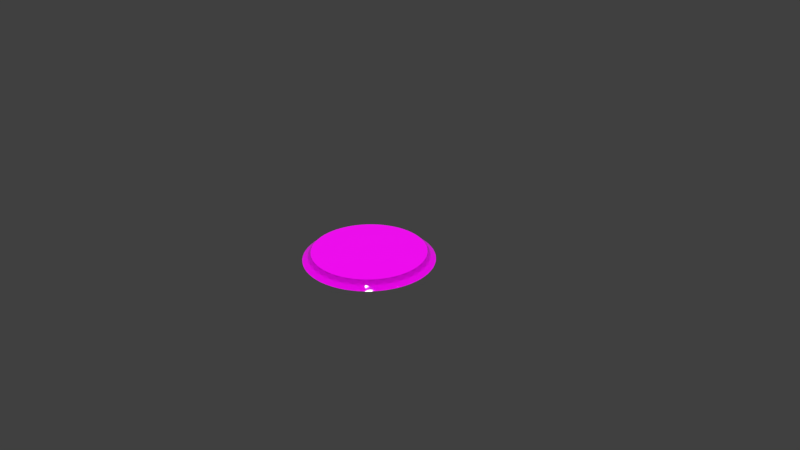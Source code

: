 # Source: pedestal.blend  (saved by Blender 2.79.0; exported with 4.5.12 LTS)
import bpy
from mathutils import Matrix  # noqa: F401  (used for matrix-valued properties, if any)

bpy.ops.wm.read_factory_settings(use_empty=True)
scene = bpy.context.scene
scene.name = 'Scene'

# ---- collections
col_collection_1 = bpy.data.collections.new('Collection 1'); scene.collection.children.link(col_collection_1)

# ---- images (referenced by path relative to the original .blend; pixels are not part of the script)
import os
ASSET_DIR = os.environ.get("B2B_ASSET_DIR", "")  # directory of the original .blend (textures are referenced by path, not embedded)
HERE = os.path.dirname(os.path.abspath(__file__))  # packed textures are extracted next to this script under _unpacked/

def load_image(name, relpath, width, height, colorspace="sRGB"):
    """Load a texture the original file referenced (path relative to the .blend, or extracted next to this script)."""
    p = next((c for c in (os.path.join(HERE, relpath), os.path.join(ASSET_DIR, relpath)) if relpath and os.path.exists(c)), "")
    if p:
        img = bpy.data.images.load(p, check_existing=True)
        img.name = name
    else:  # same state as the original file: an image datablock whose file is absent (Cycles renders it pink)
        img = bpy.data.images.new(name, width, height)
        img.source = "FILE"
        img.filepath = "//" + (relpath or name)
    img.colorspace_settings.name = colorspace
    return img
img_lightmap_002 = load_image('lightmap.002', 'lightmap.png', 1024, 1024, 'sRGB')
img_texture = load_image('texture', 'texture.jpg', 1024, 1024, 'sRGB')

# ---- materials (node trees are filled in below, after node groups)
mat_material_001 = bpy.data.materials.new('Material.001')
mat_material_001.alpha_threshold = 0.0
mat_material_001.roughness = 0.5

# ---- node groups
ng_alphablend_001 = bpy.data.node_groups.new('AlphaBlend.001', 'ShaderNodeTree')
_s = ng_alphablend_001.interface.new_socket(name='Shader', in_out='OUTPUT', socket_type='NodeSocketShader')
_s = ng_alphablend_001.interface.new_socket(name='Shader', in_out='INPUT', socket_type='NodeSocketShader')
_s = ng_alphablend_001.interface.new_socket(name='Alpha', in_out='INPUT', socket_type='NodeSocketFloat')
_s.subtype = 'FACTOR'
_s.default_value = 1.0
_s.min_value = 0.0
_s.max_value = 1.0
_N = ng_alphablend_001.nodes; _L = ng_alphablend_001.links
n0 = _N.new('ShaderNodeBsdfTransparent'); n0.name = 'Transparent BSDF'; n0.location = (-147, -61)
n1 = _N.new('NodeGroupInput'); n1.name = 'Group Input'; n1.location = (-291, 147)
n2 = _N.new('NodeGroupOutput'); n2.name = 'Group Output'; n2.location = (345, -29)
n3 = _N.new('ShaderNodeMixShader'); n3.name = 'Mix Shader'; n3.location = (137, -24)
_L.new(n0.outputs[0], n3.inputs[1])
_L.new(n3.outputs[0], n2.inputs[0])
_L.new(n1.outputs[0], n3.inputs[2])
_L.new(n1.outputs[1], n3.inputs[0])
n2.is_active_output = True
ng_emissive_001 = bpy.data.node_groups.new('Emissive.001', 'ShaderNodeTree')
_s = ng_emissive_001.interface.new_socket(name='Emission', in_out='OUTPUT', socket_type='NodeSocketShader')
_s = ng_emissive_001.interface.new_socket(name='Color', in_out='INPUT', socket_type='NodeSocketColor')
_s.default_value = (0.8, 0.8, 0.8, 1.0)
_s = ng_emissive_001.interface.new_socket(name='Factor', in_out='INPUT', socket_type='NodeSocketColor')
_N = ng_emissive_001.nodes; _L = ng_emissive_001.links
n0 = _N.new('NodeGroupOutput'); n0.name = 'Group Output'; n0.location = (261, -8)
n1 = _N.new('NodeGroupInput'); n1.name = 'Group Input'; n1.location = (-483, 17)
n2 = _N.new('ShaderNodeMix'); n2.name = 'Mix'; n2.location = (-211, 6)
n2.data_type = 'RGBA'
n2.blend_type = 'MULTIPLY'
n2.inputs[0].default_value = 1.0
n3 = _N.new('ShaderNodeEmission'); n3.name = 'Emission'; n3.location = (6, 10)
_L.new(n3.outputs[0], n0.inputs[0])
_L.new(n2.outputs[2], n3.inputs[0])
_L.new(n1.outputs[0], n2.inputs[6])
_L.new(n1.outputs[1], n2.inputs[7])
n0.is_active_output = True
ng_alphamask_001 = bpy.data.node_groups.new('AlphaMask.001', 'ShaderNodeTree')
_s = ng_alphamask_001.interface.new_socket(name='Shader', in_out='OUTPUT', socket_type='NodeSocketShader')
_s = ng_alphamask_001.interface.new_socket(name='Shader', in_out='INPUT', socket_type='NodeSocketShader')
_s = ng_alphamask_001.interface.new_socket(name='Alpha', in_out='INPUT', socket_type='NodeSocketFloat')
_s.default_value = 1.0
_s.min_value = 0.0
_s.max_value = 1.0
_s = ng_alphamask_001.interface.new_socket(name='AlphaCutoff', in_out='INPUT', socket_type='NodeSocketFloat')
_s.default_value = 0.5
_s.min_value = 0.0
_s.max_value = 1.0
_N = ng_alphamask_001.nodes; _L = ng_alphamask_001.links
n0 = _N.new('NodeGroupOutput'); n0.name = 'Group Output'; n0.location = (308, -58)
n1 = _N.new('ShaderNodeMath'); n1.name = 'Math'; n1.location = (-117, 182)
n1.operation = 'LESS_THAN'
n2 = _N.new('ShaderNodeBsdfTransparent'); n2.name = 'Transparent BSDF'; n2.location = (-124, -163)
n3 = _N.new('NodeGroupInput'); n3.name = 'Group Input'; n3.location = (-364, 23)
n4 = _N.new('ShaderNodeMixShader'); n4.name = 'Mix Shader'; n4.location = (105, -44)
_L.new(n2.outputs[0], n4.inputs[2])
_L.new(n3.outputs[0], n4.inputs[1])
_L.new(n3.outputs[1], n1.inputs[0])
_L.new(n3.outputs[2], n1.inputs[1])
_L.new(n4.outputs[0], n0.inputs[0])
_L.new(n1.outputs[0], n4.inputs[0])
n0.is_active_output = True
ng_specular_001 = bpy.data.node_groups.new('Specular.001', 'ShaderNodeTree')
_s = ng_specular_001.interface.new_socket(name='Shader', in_out='OUTPUT', socket_type='NodeSocketShader')
_s = ng_specular_001.interface.new_socket(name='Normal', in_out='INPUT', socket_type='NodeSocketVector')
_s.min_value = -1.0
_s.max_value = 1.0
_s.hide_value = True
_s = ng_specular_001.interface.new_socket(name='Roughness', in_out='INPUT', socket_type='NodeSocketFloat')
_s.min_value = 0.0
_s.max_value = 1.0
_N = ng_specular_001.nodes; _L = ng_specular_001.links
n0 = _N.new('NodeGroupOutput'); n0.name = 'Group Output'; n0.location = (320, 0)
n1 = _N.new('ShaderNodeBsdfAnisotropic'); n1.name = 'Glossy BSDF'; n1.location = (96, 28)
n1.distribution = 'GGX'
n1.inputs[0].default_value = (1.0, 1.0, 1.0, 1.0)
n2 = _N.new('ShaderNodeMath'); n2.name = 'Math'; n2.location = (-112, -91)
n2.operation = 'POWER'
n2.use_clamp = True
n2.inputs[1].default_value = 2.0
n3 = _N.new('NodeGroupInput'); n3.name = 'Group Input'; n3.location = (-656, 59)
n4 = _N.new('ShaderNodeMath'); n4.name = 'Math.001'; n4.location = (0, 0)
n4.operation = 'POWER'
_L.new(n1.outputs[0], n0.inputs[0])
_L.new(n3.outputs[0], n1.inputs[4])
_L.new(n3.outputs[1], n2.inputs[0])
_L.new(n2.outputs[0], n4.inputs[0])
_L.new(n4.outputs[0], n1.inputs[1])
n0.is_active_output = True
ng_lambert_001 = bpy.data.node_groups.new('Lambert.001', 'ShaderNodeTree')
_s = ng_lambert_001.interface.new_socket(name='Shader', in_out='OUTPUT', socket_type='NodeSocketShader')
_s = ng_lambert_001.interface.new_socket(name='Color', in_out='INPUT', socket_type='NodeSocketColor')
_s.default_value = (1.0, 1.0, 1.0, 1.0)
_s = ng_lambert_001.interface.new_socket(name='Normal', in_out='INPUT', socket_type='NodeSocketVector')
_s.default_value = (0.0, 1.0, 0.0)
_s.min_value = -1.0
_s.max_value = 1.0
_s.hide_value = True
_s = ng_lambert_001.interface.new_socket(name='Metallic', in_out='INPUT', socket_type='NodeSocketFloat')
_s.min_value = 0.0
_s.max_value = 1.0
_N = ng_lambert_001.nodes; _L = ng_lambert_001.links
n0 = _N.new('NodeGroupOutput'); n0.name = 'Group Output'; n0.location = (598, 215)
n1 = _N.new('ShaderNodeMix'); n1.name = 'Mix.001'; n1.location = (99, 184)
n1.data_type = 'RGBA'
n1.blend_type = 'MULTIPLY'
n1.inputs[7].default_value = (1.0, 1.0, 1.0, 1.0)
n2 = _N.new('ShaderNodeMath'); n2.name = 'Math'; n2.location = (-165, -52)
n2.operation = 'SUBTRACT'
n2.inputs[0].default_value = 1.0
n3 = _N.new('ShaderNodeBsdfDiffuse'); n3.name = 'Diffuse BSDF.001'; n3.location = (360, 374)
n4 = _N.new('NodeGroupInput'); n4.name = 'Group Input'; n4.location = (-584, 199)
_L.new(n4.outputs[1], n3.inputs[2])
_L.new(n4.outputs[2], n2.inputs[1])
_L.new(n3.outputs[0], n0.inputs[0])
_L.new(n2.outputs[0], n1.inputs[0])
_L.new(n1.outputs[2], n3.inputs[0])
_L.new(n4.outputs[0], n1.inputs[6])
n0.is_active_output = True
ng_fresnel_001 = bpy.data.node_groups.new('Fresnel.001', 'ShaderNodeTree')
_s = ng_fresnel_001.interface.new_socket(name='Fresnel', in_out='OUTPUT', socket_type='NodeSocketFloat')
_s.min_value = 0.0
_s.max_value = 0.0
_s = ng_fresnel_001.interface.new_socket(name='F0', in_out='INPUT', socket_type='NodeSocketFloat')
_s.default_value = 0.04
_s.min_value = 0.0
_s.max_value = 1.0
_N = ng_fresnel_001.nodes; _L = ng_fresnel_001.links
n0 = _N.new('ShaderNodeMath'); n0.name = 'Math.001'; n0.location = (-97, -133)
n0.operation = 'SUBTRACT'
n0.inputs[0].default_value = 1.0
n1 = _N.new('ShaderNodeMath'); n1.name = 'Math.002'; n1.location = (94, -134)
n1.operation = 'POWER'
n1.inputs[1].default_value = 5.0
n2 = _N.new('ShaderNodeMath'); n2.name = 'Math.003'; n2.location = (301, 5)
n2.operation = 'MULTIPLY'
n3 = _N.new('ShaderNodeMath'); n3.name = 'Math.004'; n3.location = (497, 142)
n4 = _N.new('ShaderNodeMath'); n4.name = 'Math'; n4.location = (21, 48)
n4.operation = 'SUBTRACT'
n4.inputs[0].default_value = 1.0
n5 = _N.new('NodeGroupOutput'); n5.name = 'Group Output'; n5.location = (733, 0)
n6 = _N.new('ShaderNodeVectorMath'); n6.name = 'Vector Math'; n6.location = (-286, -138)
n6.operation = 'DOT_PRODUCT'
n7 = _N.new('NodeGroupInput'); n7.name = 'Group Input'; n7.location = (-789, 208)
n8 = _N.new('ShaderNodeNewGeometry'); n8.name = 'Geometry'; n8.location = (-673, -98)
_L.new(n0.outputs[0], n1.inputs[0])
_L.new(n1.outputs[0], n2.inputs[1])
_L.new(n4.outputs[0], n2.inputs[0])
_L.new(n2.outputs[0], n3.inputs[1])
_L.new(n3.outputs[0], n5.inputs[0])
_L.new(n6.outputs[1], n0.inputs[1])
_L.new(n7.outputs[0], n4.inputs[1])
_L.new(n7.outputs[0], n3.inputs[0])
_L.new(n8.outputs[1], n6.inputs[0])
_L.new(n8.outputs[4], n6.inputs[1])
n5.is_active_output = True
ng_occlusion_001 = bpy.data.node_groups.new('Occlusion.001', 'ShaderNodeTree')
_s = ng_occlusion_001.interface.new_socket(name='Shader', in_out='OUTPUT', socket_type='NodeSocketShader')
_s = ng_occlusion_001.interface.new_socket(name='Shader', in_out='INPUT', socket_type='NodeSocketShader')
_s = ng_occlusion_001.interface.new_socket(name='Normal', in_out='INPUT', socket_type='NodeSocketVector')
_s.default_value = (0.0, 1.0, 0.0)
_s.min_value = -1.0
_s.max_value = 1.0
_s.hide_value = True
_s = ng_occlusion_001.interface.new_socket(name='Occlusion', in_out='INPUT', socket_type='NodeSocketFloat')
_s.subtype = 'FACTOR'
_s.default_value = 1.0
_s.min_value = 0.0
_s.max_value = 1.0
_s = ng_occlusion_001.interface.new_socket(name='Strength', in_out='INPUT', socket_type='NodeSocketFloat')
_s.subtype = 'FACTOR'
_s.min_value = 0.0
_s.max_value = 1.0
_N = ng_occlusion_001.nodes; _L = ng_occlusion_001.links
n0 = _N.new('NodeGroupOutput'); n0.name = 'Group Output'; n0.location = (412, -21)
n1 = _N.new('ShaderNodeBsdfDiffuse'); n1.name = 'Diffuse BSDF'; n1.location = (-246, 91)
n1.inputs[0].default_value = (0.0, 0.0, 0.0, 1.0)
n2 = _N.new('ShaderNodeMixShader'); n2.name = 'Mix Shader.001'; n2.location = (-23, 251)
n3 = _N.new('ShaderNodeMixShader'); n3.name = 'Mix Shader'; n3.location = (186, -19)
n4 = _N.new('NodeGroupInput'); n4.name = 'Group Input'; n4.location = (-766, 23)
_L.new(n3.outputs[0], n0.inputs[0])
_L.new(n1.outputs[0], n2.inputs[2])
_L.new(n2.outputs[0], n3.inputs[1])
_L.new(n4.outputs[0], n2.inputs[1])
_L.new(n4.outputs[1], n1.inputs[2])
_L.new(n4.outputs[2], n2.inputs[0])
_L.new(n4.outputs[3], n3.inputs[0])
_L.new(n4.outputs[0], n3.inputs[2])
n0.is_active_output = True
ng_gltf_metallic_roughness = bpy.data.node_groups.new('glTF Metallic Roughness', 'ShaderNodeTree')
_s = ng_gltf_metallic_roughness.interface.new_socket(name='Shader', in_out='OUTPUT', socket_type='NodeSocketShader')
_s = ng_gltf_metallic_roughness.interface.new_socket(name='BaseColor', in_out='INPUT', socket_type='NodeSocketColor')
_s.default_value = (1.0, 1.0, 1.0, 1.0)
_s = ng_gltf_metallic_roughness.interface.new_socket(name='BaseColorFactor', in_out='INPUT', socket_type='NodeSocketColor')
_s.default_value = (1.0, 1.0, 1.0, 1.0)
_s = ng_gltf_metallic_roughness.interface.new_socket(name='MetallicRoughness', in_out='INPUT', socket_type='NodeSocketColor')
_s.default_value = (1.0, 1.0, 1.0, 1.0)
_s = ng_gltf_metallic_roughness.interface.new_socket(name='MetallicFactor', in_out='INPUT', socket_type='NodeSocketFloat')
_s.subtype = 'FACTOR'
_s.default_value = 1.0
_s.min_value = 0.0
_s.max_value = 1.0
_s = ng_gltf_metallic_roughness.interface.new_socket(name='RoughnessFactor', in_out='INPUT', socket_type='NodeSocketFloat')
_s.subtype = 'FACTOR'
_s.default_value = 1.0
_s.min_value = 0.0
_s.max_value = 1.0
_s = ng_gltf_metallic_roughness.interface.new_socket(name='Normal', in_out='INPUT', socket_type='NodeSocketColor')
_s.default_value = (0.5, 0.5, 1.0, 1.0)
_s = ng_gltf_metallic_roughness.interface.new_socket(name='NormalScale', in_out='INPUT', socket_type='NodeSocketFloat')
_s.default_value = 1.0
_s.min_value = -1e+04
_s.max_value = 1e+04
_s = ng_gltf_metallic_roughness.interface.new_socket(name='Occlusion', in_out='INPUT', socket_type='NodeSocketColor')
_s.default_value = (1.0, 1.0, 1.0, 1.0)
_s = ng_gltf_metallic_roughness.interface.new_socket(name='OcclusionStrength', in_out='INPUT', socket_type='NodeSocketFloat')
_s.subtype = 'FACTOR'
_s.default_value = 1.0
_s.min_value = 0.0
_s.max_value = 1.0
_s = ng_gltf_metallic_roughness.interface.new_socket(name='Emissive', in_out='INPUT', socket_type='NodeSocketColor')
_s.default_value = (1.0, 1.0, 1.0, 1.0)
_s = ng_gltf_metallic_roughness.interface.new_socket(name='EmissiveFactor', in_out='INPUT', socket_type='NodeSocketColor')
_s = ng_gltf_metallic_roughness.interface.new_socket(name='Alpha', in_out='INPUT', socket_type='NodeSocketFloat')
_s.subtype = 'FACTOR'
_s.default_value = 1.0
_s.min_value = 0.0
_s.max_value = 1.0
_s = ng_gltf_metallic_roughness.interface.new_socket(name='AlphaCutoff', in_out='INPUT', socket_type='NodeSocketFloat')
_s.default_value = 0.5
_s.min_value = 0.0
_s.max_value = 1.1
_s = ng_gltf_metallic_roughness.interface.new_socket(name='AlphaMode', in_out='INPUT', socket_type='NodeSocketFloat')
_s.subtype = 'FACTOR'
_s.min_value = 0.0
_s.max_value = 1.0
_s = ng_gltf_metallic_roughness.interface.new_socket(name='DoubleSided', in_out='INPUT', socket_type='NodeSocketFloat')
_s.subtype = 'FACTOR'
_s.min_value = 0.0
_s.max_value = 1.0
_s = ng_gltf_metallic_roughness.interface.new_socket(name='Use COLOR_0', in_out='INPUT', socket_type='NodeSocketFloat')
_s.subtype = 'FACTOR'
_s.min_value = 0.0
_s.max_value = 1.0
_s = ng_gltf_metallic_roughness.interface.new_socket(name='COLOR_0', in_out='INPUT', socket_type='NodeSocketColor')
_N = ng_gltf_metallic_roughness.nodes; _L = ng_gltf_metallic_roughness.links
n0 = _N.new('NodeFrame'); n0.name = 'Frame.001'; n0.location = (-1602, -141)
n0.label = 'Final Metallic'
n0.width = 200
n1 = _N.new('NodeFrame'); n1.name = 'Frame.002'; n1.location = (-1608, -457)
n1.label = 'Final Rougness'
n1.width = 200
n2 = _N.new('NodeFrame'); n2.name = 'Frame.005'; n2.location = (-1842, 280)
n2.label = 'Final Normal'
n2.width = 1085
n3 = _N.new('NodeFrame'); n3.name = 'Frame  Lambert Cook Torrance'; n3.location = (-462, 794)
n3.label = 'Frame  Lambert Cook Torrance'
n3.width = 1392
n4 = _N.new('NodeFrame'); n4.name = 'Frame'; n4.location = (-2631, 1036)
n4.label = 'Final Base Color'
n4.width = 1161
n5 = _N.new('ShaderNodeAddShader'); n5.name = 'Add Shader.001'; n5.location = (1127, -151)
n6 = _N.new('ShaderNodeGroup'); n6.name = 'Group.001'; n6.location = (1448, -7)
n6.width = 224
n6.node_tree = ng_alphablend_001
n7 = _N.new('ShaderNodeGroup'); n7.name = 'Group.003'; n7.location = (44, -487)
n7.width = 229
n7.node_tree = ng_emissive_001
n8 = _N.new('ShaderNodeMath'); n8.name = 'Math'; n8.location = (30, -30)
n8.operation = 'MULTIPLY'
n8.use_clamp = True
n9 = _N.new('ShaderNodeGroup'); n9.name = 'Group.002'; n9.location = (1553, -296)
n9.width = 228
n9.node_tree = ng_alphamask_001
n10 = _N.new('ShaderNodeMath'); n10.name = 'Math.002'; n10.location = (1294, -207)
n10.operation = 'GREATER_THAN'
n10.use_clamp = True
n11 = _N.new('ShaderNodeMath'); n11.name = 'Math.001'; n11.location = (30, -30)
n11.operation = 'MULTIPLY'
n11.use_clamp = True
n12 = _N.new('ShaderNodeSeparateColor'); n12.name = 'Separate RGB'; n12.location = (-1989, -150)
n13 = _N.new('ShaderNodeVectorMath'); n13.name = 'Vector Math'; n13.location = (915, -164)
n13.operation = 'NORMALIZE'
n13.inputs[1].default_value = (0.5, 0.5, 0.5)
n14 = _N.new('ShaderNodeCombineXYZ'); n14.name = 'Combine XYZ'; n14.location = (713, -202)
n15 = _N.new('ShaderNodeMath'); n15.name = 'Math.004'; n15.location = (493, -211)
n15.operation = 'MULTIPLY'
n16 = _N.new('ShaderNodeMath'); n16.name = 'Math.003'; n16.location = (494, -30)
n16.operation = 'MULTIPLY'
n17 = _N.new('ShaderNodeSeparateXYZ'); n17.name = 'Separate XYZ'; n17.location = (273, -232)
n18 = _N.new('ShaderNodeNormalMap'); n18.name = 'Normal Map'; n18.location = (30, -202)
n19 = _N.new('ShaderNodeSeparateColor'); n19.name = 'Separate RGB.001'; n19.location = (-2102, -468)
n20 = _N.new('ShaderNodeGroup'); n20.name = 'Group.005'; n20.location = (30, -649)
n20.width = 258
n20.node_tree = ng_specular_001
n21 = _N.new('ShaderNodeGroup'); n21.name = 'Group.007'; n21.location = (31, -483)
n21.width = 260
n21.node_tree = ng_lambert_001
n22 = _N.new('ShaderNodeMath'); n22.name = 'Math.008'; n22.location = (906, -146)
n23 = _N.new('ShaderNodeMixShader'); n23.name = 'Mix Shader'; n23.location = (1222, -395)
n24 = _N.new('ShaderNodeGroup'); n24.name = 'Metal'; n24.location = (31, -350)
n24.label = 'Metal'
n24.width = 264
n24.node_tree = ng_fresnel_001
n25 = _N.new('ShaderNodeGroup'); n25.name = 'Dielectric'; n25.location = (36, -215)
n25.label = 'Dielectric'
n25.width = 257
n25.node_tree = ng_fresnel_001
n25.inputs[0].default_value = 0.04
n26 = _N.new('ShaderNodeMath'); n26.name = 'Math.005'; n26.location = (662, -54)
n26.operation = 'MULTIPLY'
n27 = _N.new('ShaderNodeMath'); n27.name = 'Math.006'; n27.location = (659, -245)
n27.operation = 'MULTIPLY'
n28 = _N.new('ShaderNodeMath'); n28.name = 'Math.007'; n28.location = (370, -30)
n28.operation = 'SUBTRACT'
n28.inputs[0].default_value = 1.0
n29 = _N.new('ShaderNodeGroup'); n29.name = 'Group.004'; n29.location = (570, -596)
n29.width = 228
n29.node_tree = ng_occlusion_001
n30 = _N.new('ShaderNodeMixShader'); n30.name = 'Mix Shader.003'; n30.location = (1897, -139)
n31 = _N.new('NodeGroupOutput'); n31.name = 'Group Output'; n31.location = (2614, -154)
n32 = _N.new('ShaderNodeGroup'); n32.name = 'Group'; n32.location = (2083, -696)
n32.node_tree = ng_alphamask_001
n32.inputs[1].default_value = 0.0
n32.inputs[2].default_value = 0.5
n33 = _N.new('ShaderNodeMixShader'); n33.name = 'Mix Shader.001'; n33.location = (2335, -399)
n34 = _N.new('ShaderNodeMath'); n34.name = 'Math.010'; n34.location = (1867, -486)
n34.operation = 'MAXIMUM'
n34.use_clamp = True
n35 = _N.new('ShaderNodeMath'); n35.name = 'Math.009'; n35.location = (1427, -530)
n35.operation = 'GREATER_THAN'
n35.use_clamp = True
n36 = _N.new('ShaderNodeMath'); n36.name = 'Math.011'; n36.location = (1655, -683)
n36.operation = 'SUBTRACT'
n36.use_clamp = True
n36.inputs[0].default_value = 1.0
n37 = _N.new('ShaderNodeNewGeometry'); n37.name = 'Geometry'; n37.location = (1432, -730)
n38 = _N.new('ShaderNodeRGBToBW'); n38.name = 'RGB to BW'; n38.location = (991, -359)
n38.label = 'TODO: Check if OK.'
n39 = _N.new('ShaderNodeMix'); n39.name = 'Mix'; n39.location = (823, -274)
n39.data_type = 'RGBA'
n39.blend_type = 'MULTIPLY'
n39.clamp_result = True
n39.inputs[0].default_value = 1.0
n40 = _N.new('ShaderNodeRGB'); n40.name = 'RGB'; n40.location = (30, -30)
n40.outputs[0].default_value = (1.0, 1.0, 1.0, 1.0)
n41 = _N.new('ShaderNodeMath'); n41.name = 'Math.013'; n41.location = (179, -369)
n41.operation = 'GREATER_THAN'
n41.use_clamp = True
n41.inputs[1].default_value = 0.4
n42 = _N.new('ShaderNodeMix'); n42.name = 'Mix.001'; n42.location = (597, -309)
n42.data_type = 'RGBA'
n42.blend_type = 'MULTIPLY'
n42.clamp_result = True
n42.inputs[0].default_value = 1.0
n43 = _N.new('NodeGroupInput'); n43.name = 'Group Input'; n43.location = (-2667, -3)
n44 = _N.new('ShaderNodeMix'); n44.name = 'Mix.002'; n44.location = (358, -173)
n44.data_type = 'RGBA'
n44.blend_type = 'MULTIPLY'
n44.clamp_result = True
n8.parent = n0
n11.parent = n1
n13.parent = n2
n14.parent = n2
n15.parent = n2
n16.parent = n2
n17.parent = n2
n18.parent = n2
n20.parent = n3
n21.parent = n3
n22.parent = n3
n23.parent = n3
n24.parent = n3
n25.parent = n3
n26.parent = n3
n27.parent = n3
n28.parent = n3
n29.parent = n3
n38.parent = n4
n39.parent = n4
n40.parent = n4
n41.parent = n4
n42.parent = n4
n44.parent = n4
_L.new(n21.outputs[0], n29.inputs[0])
_L.new(n7.outputs[0], n5.inputs[1])
_L.new(n43.outputs[8], n29.inputs[3])
_L.new(n43.outputs[9], n7.inputs[0])
_L.new(n43.outputs[10], n7.inputs[1])
_L.new(n8.outputs[0], n21.inputs[2])
_L.new(n5.outputs[0], n6.inputs[0])
_L.new(n29.outputs[0], n23.inputs[1])
_L.new(n43.outputs[0], n39.inputs[6])
_L.new(n39.outputs[2], n21.inputs[0])
_L.new(n20.outputs[0], n23.inputs[2])
_L.new(n39.outputs[2], n38.inputs[0])
_L.new(n43.outputs[3], n8.inputs[1])
_L.new(n43.outputs[4], n11.inputs[1])
_L.new(n11.outputs[0], n20.inputs[1])
_L.new(n5.outputs[0], n9.inputs[0])
_L.new(n43.outputs[11], n6.inputs[1])
_L.new(n43.outputs[11], n9.inputs[1])
_L.new(n43.outputs[12], n9.inputs[2])
_L.new(n6.outputs[0], n30.inputs[1])
_L.new(n9.outputs[0], n30.inputs[2])
_L.new(n43.outputs[13], n10.inputs[0])
_L.new(n10.outputs[0], n30.inputs[0])
_L.new(n13.outputs[0], n21.inputs[1])
_L.new(n13.outputs[0], n20.inputs[0])
_L.new(n13.outputs[0], n29.inputs[1])
_L.new(n14.outputs[0], n13.inputs[0])
_L.new(n43.outputs[6], n16.inputs[1])
_L.new(n17.outputs[0], n16.inputs[0])
_L.new(n16.outputs[0], n14.inputs[0])
_L.new(n17.outputs[2], n14.inputs[2])
_L.new(n15.outputs[0], n14.inputs[1])
_L.new(n17.outputs[1], n15.inputs[0])
_L.new(n43.outputs[6], n15.inputs[1])
_L.new(n38.outputs[0], n24.inputs[0])
_L.new(n23.outputs[0], n5.inputs[0])
_L.new(n24.outputs[0], n27.inputs[0])
_L.new(n8.outputs[0], n27.inputs[1])
_L.new(n8.outputs[0], n28.inputs[1])
_L.new(n25.outputs[0], n26.inputs[0])
_L.new(n28.outputs[0], n26.inputs[1])
_L.new(n26.outputs[0], n22.inputs[0])
_L.new(n27.outputs[0], n22.inputs[1])
_L.new(n22.outputs[0], n23.inputs[0])
_L.new(n43.outputs[2], n12.inputs[0])
_L.new(n18.outputs[0], n17.inputs[0])
_L.new(n43.outputs[5], n18.inputs[1])
_L.new(n43.outputs[7], n19.inputs[0])
_L.new(n19.outputs[0], n29.inputs[2])
_L.new(n12.outputs[1], n11.inputs[0])
_L.new(n12.outputs[2], n8.inputs[0])
_L.new(n43.outputs[14], n35.inputs[0])
_L.new(n33.outputs[0], n31.inputs[0])
_L.new(n30.outputs[0], n33.inputs[2])
_L.new(n32.outputs[0], n33.inputs[1])
_L.new(n35.outputs[0], n34.inputs[0])
_L.new(n34.outputs[0], n33.inputs[0])
_L.new(n36.outputs[0], n34.inputs[1])
_L.new(n37.outputs[6], n36.inputs[1])
_L.new(n43.outputs[1], n42.inputs[6])
_L.new(n42.outputs[2], n39.inputs[7])
_L.new(n40.outputs[0], n44.inputs[6])
_L.new(n44.outputs[2], n42.inputs[7])
_L.new(n43.outputs[15], n41.inputs[0])
_L.new(n41.outputs[0], n44.inputs[0])
_L.new(n43.outputs[16], n44.inputs[7])
n31.is_active_output = True

# ---- material node trees
mat_material_001.use_nodes = True; mat_material_001.node_tree.nodes.clear()
_N = mat_material_001.node_tree.nodes; _L = mat_material_001.node_tree.links
n0 = _N.new('ShaderNodeOutputMaterial'); n0.name = 'Material Output'; n0.location = (300, 300)
n1 = _N.new('ShaderNodeTexImage'); n1.name = 'Image Texture.001'; n1.location = (-318, 178)
n1.width = 140
n1.image = img_lightmap_002
n2 = _N.new('ShaderNodeTexImage'); n2.name = 'Image Texture'; n2.location = (-314, 454)
n2.width = 140
n2.image = img_texture
n3 = _N.new('ShaderNodeMix'); n3.name = 'Mix'; n3.location = (-102, 385)
n3.data_type = 'RGBA'
n3.blend_type = 'MULTIPLY'
n3.inputs[0].default_value = 1.0
n4 = _N.new('ShaderNodeEmission'); n4.name = 'Emission'; n4.location = (110, 326)
n5 = _N.new('ShaderNodeGroup'); n5.name = 'Group'; n5.location = (108, 170)
n5.node_tree = ng_gltf_metallic_roughness
n5.inputs[1].default_value = (1.0, 1.0, 1.0, 1.0)
n5.inputs[2].default_value = (0.0, 0.0, 0.0, 1.0)
n5.inputs[3].default_value = 0.0
n5.inputs[4].default_value = 0.4455
n5.inputs[5].default_value = (0.5, 0.5, 1.0, 1.0)
n5.inputs[6].default_value = 1.0
n5.inputs[7].default_value = (1.0, 1.0, 1.0, 1.0)
n5.inputs[8].default_value = 1.0
n5.inputs[9].default_value = (1.0, 1.0, 1.0, 1.0)
n5.inputs[10].default_value = (0.0, 0.0, 0.0, 1.0)
n5.inputs[11].default_value = 1.0
n5.inputs[12].default_value = 0.5
n5.inputs[13].default_value = 0.0
n5.inputs[14].default_value = 0.0
n5.inputs[15].default_value = 0.0
n5.inputs[16].default_value = (0.0, 0.0, 0.0, 1.0)
n6 = _N.new('ShaderNodeTexImage'); n6.name = 'Image Texture.002'; n6.location = (-96, 138)
n6.width = 140
n6.image = img_texture
_L.new(n2.outputs[0], n3.inputs[6])
_L.new(n3.outputs[2], n4.inputs[0])
_L.new(n1.outputs[0], n3.inputs[7])
_L.new(n6.outputs[0], n5.inputs[0])
_L.new(n5.outputs[0], n0.inputs[0])
n0.is_active_output = True

# ---- world
world_world = bpy.data.worlds.new('World'); scene.world = world_world
world_world.color = (0.05088, 0.05088, 0.05088)
world_world.use_sun_shadow = False
world_world.sun_shadow_jitter_overblur = 0.0
world_world.cycles.sampling_method = 'MANUAL'

# ---- cameras
cam_camera = bpy.data.cameras.new('Camera')
cam_camera.clip_end = 100.0
cam_camera.lens = 35.0
cam_camera.sensor_width = 32.0
cam_camera.sensor_height = 18.0
cam_camera.ortho_scale = 7.314
cam_camera.dof.focus_distance = 0.0

# ---- lights
light_lamp = bpy.data.lights.new('Lamp', 'SUN')
light_lamp.transmission_factor = 0.0
light_lamp.cutoff_distance = 30.0
light_lamp.angle = 0.1993
light_lamp.energy = 2.7
light_lamp.shadow_buffer_clip_start = 1.001
light_lamp.shadow_soft_size = 0.1
light_lamp.shadow_cascade_max_distance = 1000.0

# ---- meshes
me_cylinder_001 = bpy.data.meshes.new('Cylinder.001')
me_cylinder_001.from_pydata([(-1.287e-08, 0.8591, -0.05), (-2.847e-08, 0.6839, 0.05), (0.1676, 0.8426, -0.05), (0.1334, 0.6707, 0.05), (0.3288, 0.7937, -0.05), (0.2617, 0.6318, 0.05), (0.4773, 0.7143, -0.05), (0.3799, 0.5686, 0.05), (0.6075, 0.6075, -0.05), (0.4836, 0.4836, 0.05), (0.7143, 0.4773, -0.05), (0.5686, 0.3799, 0.05), (0.7937, 0.3288, -0.05), (0.6318, 0.2617, 0.05), (0.8426, 0.1676, -0.05), (0.6707, 0.1334, 0.05), (0.8591, 2.856e-08, -0.05), (0.6839, 4.276e-08, 0.05), (0.8426, -0.1676, -0.05), (0.6707, -0.1334, 0.05), (0.7937, -0.3288, -0.05), (0.6318, -0.2617, 0.05), (0.7143, -0.4773, -0.05), (0.5686, -0.3799, 0.05), (0.6075, -0.6075, -0.05), (0.4836, -0.4836, 0.05), (0.4773, -0.7143, -0.05), (0.3799, -0.5686, 0.05), (0.3288, -0.7937, -0.05), (0.2617, -0.6318, 0.05), (0.1676, -0.8426, -0.05), (0.1334, -0.6707, 0.05), (-2.928e-07, -0.8591, -0.05), (-2.308e-07, -0.6839, 0.05), (-0.1676, -0.8426, -0.05), (-0.1334, -0.6707, 0.05), (-0.3288, -0.7937, -0.05), (-0.2617, -0.6318, 0.05), (-0.4773, -0.7143, -0.05), (-0.3799, -0.5686, 0.05), (-0.6075, -0.6075, -0.05), (-0.4836, -0.4836, 0.05), (-0.7143, -0.4773, -0.05), (-0.5686, -0.3799, 0.05), (-0.7937, -0.3288, -0.05), (-0.6318, -0.2617, 0.05), (-0.8426, -0.1676, -0.05), (-0.6707, -0.1334, 0.05), (-0.8591, 7.932e-07, -0.05), (-0.6839, 6.566e-07, 0.05), (-0.8426, 0.1676, -0.05), (-0.6707, 0.1334, 0.05), (-0.7937, 0.3288, -0.05), (-0.6318, 0.2617, 0.05), (-0.7143, 0.4773, -0.05), (-0.5686, 0.3799, 0.05), (-0.6075, 0.6075, -0.05), (-0.4836, 0.4836, 0.05), (-0.4773, 0.7143, -0.05), (-0.3799, 0.5686, 0.05), (-0.3288, 0.7937, -0.05), (-0.2617, 0.6318, 0.05), (-0.1676, 0.8426, -0.05), (-0.1334, 0.6707, 0.05), (-4.595e-09, 0.789, -0.005463), (0.1539, 0.7738, -0.005463), (0.3019, 0.7289, -0.005463), (0.4383, 0.656, -0.005463), (0.5579, 0.5579, -0.005463), (0.656, 0.4383, -0.005463), (0.7289, 0.3019, -0.005463), (0.7738, 0.1539, -0.005463), (0.789, 4.66e-08, -0.005463), (0.7738, -0.1539, -0.005463), (0.7289, -0.3019, -0.005463), (0.656, -0.4383, -0.005463), (0.5579, -0.5579, -0.005463), (0.4383, -0.656, -0.005463), (0.3019, -0.7289, -0.005463), (0.1539, -0.7738, -0.005463), (-2.617e-07, -0.789, -0.005463), (-0.1539, -0.7738, -0.005463), (-0.3019, -0.7289, -0.005463), (-0.4383, -0.656, -0.005463), (-0.5579, -0.5579, -0.005463), (-0.656, -0.4383, -0.005463), (-0.7289, -0.3019, -0.005463), (-0.7738, -0.1539, -0.005463), (-0.789, 7.488e-07, -0.005463), (-0.7738, 0.1539, -0.005463), (-0.7289, 0.3019, -0.005463), (-0.656, 0.4383, -0.005463), (-0.5579, 0.5579, -0.005463), (-0.4383, 0.656, -0.005463), (-0.3019, 0.7289, -0.005463), (-0.1539, 0.7738, -0.005463), (0.1463, 0.7356, 0.05), (0.0, 0.75, 0.05), (0.287, 0.6929, 0.05), (0.4167, 0.6236, 0.05), (0.5303, 0.5303, 0.05), (0.6236, 0.4167, 0.05), (0.6929, 0.287, 0.05), (0.7356, 0.1463, 0.05), (0.75, 5.662e-08, 0.05), (0.7356, -0.1463, 0.05), (0.6929, -0.287, 0.05), (0.6236, -0.4167, 0.05), (0.5303, -0.5303, 0.05), (0.4167, -0.6236, 0.05), (0.287, -0.6929, 0.05), (0.1463, -0.7356, 0.05), (-2.444e-07, -0.75, 0.05), (-0.1463, -0.7356, 0.05), (-0.287, -0.6929, 0.05), (-0.4167, -0.6236, 0.05), (-0.5303, -0.5303, 0.05), (-0.6236, -0.4167, 0.05), (-0.6929, -0.287, 0.05), (-0.7356, -0.1463, 0.05), (-0.75, 7.242e-07, 0.05), (-0.7356, 0.1463, 0.05), (-0.6929, 0.287, 0.05), (-0.6236, 0.4167, 0.05), (-0.5303, 0.5303, 0.05), (-0.4167, 0.6236, 0.05), (-0.287, 0.6929, 0.05), (-0.1463, 0.7356, 0.05), (0.08427, 0.8556, -0.05), (0.07357, 0.7469, 0.05), (0.2496, 0.8227, -0.05), (0.2179, 0.7182, 0.05), (0.4053, 0.7582, -0.05), (0.3538, 0.6619, 0.05), (0.5454, 0.6646, -0.05), (0.4761, 0.5802, 0.05), (0.6646, 0.5454, -0.05), (0.5802, 0.4761, 0.05), (0.7582, 0.4053, -0.05), (0.6619, 0.3538, 0.05), (0.8227, 0.2496, -0.05), (0.7182, 0.2179, 0.05), (0.8556, 0.08427, -0.05), (0.7469, 0.07357, 0.05), (0.8556, -0.08427, -0.05), (0.7469, -0.07357, 0.05), (0.8227, -0.2496, -0.05), (0.7182, -0.2179, 0.05), (0.7582, -0.4053, -0.05), (0.6619, -0.3538, 0.05), (0.6646, -0.5454, -0.05), (0.5802, -0.4761, 0.05), (0.5454, -0.6646, -0.05), (0.4761, -0.5802, 0.05), (0.4053, -0.7582, -0.05), (0.3538, -0.6619, 0.05), (0.2496, -0.8227, -0.05), (0.2179, -0.7182, 0.05), (0.08426, -0.8556, -0.05), (0.07357, -0.7469, 0.05), (-0.08427, -0.8556, -0.05), (-0.07357, -0.7469, 0.05), (-0.2496, -0.8227, -0.05), (-0.2179, -0.7182, 0.05), (-0.4053, -0.7582, -0.05), (-0.3538, -0.6619, 0.05), (-0.5454, -0.6646, -0.05), (-0.4761, -0.5802, 0.05), (-0.6646, -0.5454, -0.05), (-0.5802, -0.4761, 0.05), (-0.7582, -0.4053, -0.05), (-0.6619, -0.3538, 0.05), (-0.8227, -0.2496, -0.05), (-0.7182, -0.2179, 0.05), (-0.8556, -0.08426, -0.05), (-0.7469, -0.07357, 0.05), (-0.8556, 0.08427, -0.05), (-0.7469, 0.07357, 0.05), (-0.8227, 0.2496, -0.05), (-0.7182, 0.2179, 0.05), (-0.7582, 0.4053, -0.05), (-0.6619, 0.3538, 0.05), (-0.6646, 0.5454, -0.05), (-0.5802, 0.4761, 0.05), (-0.5454, 0.6646, -0.05), (-0.4761, 0.5802, 0.05), (-0.4053, 0.7582, -0.05), (-0.3538, 0.6619, 0.05), (-0.2496, 0.8227, -0.05), (-0.2179, 0.7182, 0.05), (-0.08426, 0.8556, -0.05), (-0.07357, 0.7469, 0.05), (-0.07739, 0.7857, -0.005463), (-0.2292, 0.7555, -0.005463), (-0.3722, 0.6963, -0.005463), (-0.5009, 0.6103, -0.005463), (-0.6103, 0.5009, -0.005463), (-0.6963, 0.3722, -0.005463), (-0.7555, 0.2292, -0.005463), (-0.7857, 0.07739, -0.005463), (-0.7857, -0.07739, -0.005463), (-0.7555, -0.2292, -0.005463), (-0.6963, -0.3722, -0.005463), (-0.6103, -0.5009, -0.005463), (-0.5009, -0.6103, -0.005463), (-0.3722, -0.6963, -0.005463), (-0.2292, -0.7555, -0.005463), (-0.07739, -0.7857, -0.005463), (0.07739, -0.7857, -0.005463), (0.2292, -0.7555, -0.005463), (0.3722, -0.6963, -0.005463), (0.5009, -0.6103, -0.005463), (0.6103, -0.5009, -0.005463), (0.6963, -0.3722, -0.005463), (0.7555, -0.2292, -0.005463), (0.7857, -0.07739, -0.005463), (0.7857, 0.07739, -0.005463), (0.7555, 0.2292, -0.005463), (0.6963, 0.3722, -0.005463), (0.6103, 0.5009, -0.005463), (0.5009, 0.6103, -0.005463), (0.3722, 0.6963, -0.005463), (0.2292, 0.7555, -0.005463), (0.07739, 0.7857, -0.005463), (0.06708, 0.6811, 0.05), (0.1987, 0.6549, 0.05), (0.3226, 0.6036, 0.05), (0.4342, 0.529, 0.05), (0.529, 0.4342, 0.05), (0.6036, 0.3226, 0.05), (0.6549, 0.1987, 0.05), (0.6811, 0.06708, 0.05), (0.6811, -0.06708, 0.05), (0.6549, -0.1987, 0.05), (0.6036, -0.3226, 0.05), (0.529, -0.4342, 0.05), (0.4342, -0.529, 0.05), (0.3226, -0.6036, 0.05), (0.1987, -0.6549, 0.05), (0.06708, -0.6811, 0.05), (-0.06708, -0.6811, 0.05), (-0.1987, -0.6549, 0.05), (-0.3226, -0.6036, 0.05), (-0.4342, -0.529, 0.05), (-0.529, -0.4342, 0.05), (-0.6036, -0.3226, 0.05), (-0.6549, -0.1987, 0.05), (-0.6811, -0.06708, 0.05), (-0.6811, 0.06708, 0.05), (-0.6549, 0.1987, 0.05), (-0.6036, 0.3226, 0.05), (-0.529, 0.4342, 0.05), (-0.4342, 0.529, 0.05), (-0.3226, 0.6036, 0.05), (-0.1987, 0.6549, 0.05), (-0.06708, 0.6811, 0.05), (-1.786e-09, 0.7638, 0.02129), (0.149, 0.7491, 0.02129), (0.2923, 0.7056, 0.02129), (0.4243, 0.635, 0.02129), (0.5401, 0.5401, 0.02129), (0.635, 0.4243, 0.02129), (0.7056, 0.2923, 0.02129), (0.7491, 0.149, 0.02129), (0.7638, 5.301e-08, 0.02129), (0.7491, -0.149, 0.02129), (0.7056, -0.2923, 0.02129), (0.635, -0.4243, 0.02129), (0.5401, -0.5401, 0.02129), (0.4243, -0.635, 0.02129), (0.2923, -0.7056, 0.02129), (0.149, -0.7491, 0.02129), (-2.506e-07, -0.7638, 0.02129), (-0.149, -0.7491, 0.02129), (-0.2923, -0.7056, 0.02129), (-0.4243, -0.635, 0.02129), (-0.5401, -0.5401, 0.02129), (-0.635, -0.4243, 0.02129), (-0.7056, -0.2923, 0.02129), (-0.7491, -0.149, 0.02129), (-0.7638, 7.328e-07, 0.02129), (-0.7491, 0.149, 0.02129), (-0.7056, 0.2923, 0.02129), (-0.635, 0.4243, 0.02129), (-0.5401, 0.5401, 0.02129), (-0.4243, 0.635, 0.02129), (-0.2923, 0.7056, 0.02129), (-0.149, 0.7491, 0.02129), (-0.07491, 0.7606, 0.02129), (-0.2219, 0.7314, 0.02129), (-0.3603, 0.6741, 0.02129), (-0.4849, 0.5908, 0.02129), (-0.5908, 0.4849, 0.02129), (-0.6741, 0.3603, 0.02129), (-0.7314, 0.2219, 0.02129), (-0.7606, 0.07492, 0.02129), (-0.7606, -0.07491, 0.02129), (-0.7314, -0.2219, 0.02129), (-0.6741, -0.3603, 0.02129), (-0.5908, -0.4849, 0.02129), (-0.4849, -0.5908, 0.02129), (-0.3603, -0.6741, 0.02129), (-0.2219, -0.7314, 0.02129), (-0.07492, -0.7606, 0.02129), (0.07492, -0.7606, 0.02129), (0.2219, -0.7314, 0.02129), (0.3603, -0.6741, 0.02129), (0.4849, -0.5908, 0.02129), (0.5908, -0.4849, 0.02129), (0.6741, -0.3603, 0.02129), (0.7314, -0.2219, 0.02129), (0.7606, -0.07492, 0.02129), (0.7606, 0.07492, 0.02129), (0.7314, 0.2219, 0.02129), (0.6741, 0.3603, 0.02129), (0.5908, 0.4849, 0.02129), (0.4849, 0.5908, 0.02129), (0.3603, 0.6741, 0.02129), (0.2219, 0.7314, 0.02129), (0.07492, 0.7606, 0.02129), (0.1592, 0.8005, -0.02773), (0.3123, 0.754, -0.02773), (0.4534, 0.6786, -0.02773), (0.5771, 0.5771, -0.02773), (0.6786, 0.4534, -0.02773), (0.754, 0.3123, -0.02773), (0.8005, 0.1592, -0.02773), (0.8162, 3.948e-08, -0.02773), (0.8005, -0.1592, -0.02773), (0.754, -0.3123, -0.02773), (0.6786, -0.4534, -0.02773), (0.5771, -0.5771, -0.02773), (0.4534, -0.6786, -0.02773), (0.3123, -0.754, -0.02773), (0.1592, -0.8005, -0.02773), (-2.739e-07, -0.8162, -0.02773), (-0.1592, -0.8005, -0.02773), (-0.3123, -0.754, -0.02773), (-0.4534, -0.6786, -0.02773), (-0.5771, -0.5771, -0.02773), (-0.6786, -0.4534, -0.02773), (-0.7541, -0.3123, -0.02773), (-0.8005, -0.1592, -0.02773), (-0.8162, 7.66e-07, -0.02773), (-0.8005, 0.1592, -0.02773), (-0.754, 0.3123, -0.02773), (-0.6786, 0.4534, -0.02773), (-0.5771, 0.5771, -0.02773), (-0.4534, 0.6786, -0.02773), (-0.3123, 0.7541, -0.02773), (-0.1592, 0.8005, -0.02773), (-7.993e-09, 0.8162, -0.02773), (0.08006, 0.8128, -0.02773), (0.2371, 0.7816, -0.02773), (0.385, 0.7203, -0.02773), (0.5182, 0.6314, -0.02773), (0.6314, 0.5182, -0.02773), (0.7203, 0.385, -0.02773), (0.7816, 0.2371, -0.02773), (0.8128, 0.08006, -0.02773), (0.8128, -0.08006, -0.02773), (0.7816, -0.2371, -0.02773), (0.7203, -0.385, -0.02773), (0.6314, -0.5182, -0.02773), (0.5182, -0.6314, -0.02773), (0.385, -0.7203, -0.02773), (0.2371, -0.7816, -0.02773), (0.08006, -0.8128, -0.02773), (-0.08006, -0.8128, -0.02773), (-0.2371, -0.7816, -0.02773), (-0.385, -0.7203, -0.02773), (-0.5182, -0.6314, -0.02773), (-0.6314, -0.5182, -0.02773), (-0.7203, -0.385, -0.02773), (-0.7816, -0.2371, -0.02773), (-0.8128, -0.08006, -0.02773), (-0.8128, 0.08006, -0.02773), (-0.7816, 0.2371, -0.02773), (-0.7203, 0.385, -0.02773), (-0.6314, 0.5182, -0.02773), (-0.5182, 0.6314, -0.02773), (-0.385, 0.7203, -0.02773), (-0.2371, 0.7816, -0.02773), (-0.08006, 0.8128, -0.02773)], [], [(319, 129, 96, 257), (318, 131, 98, 258), (317, 133, 99, 259), (316, 135, 100, 260), (315, 137, 101, 261), (314, 139, 102, 262), (313, 141, 103, 263), (312, 143, 104, 264), (311, 145, 105, 265), (310, 147, 106, 266), (309, 149, 107, 267), (308, 151, 108, 268), (307, 153, 109, 269), (306, 155, 110, 270), (305, 157, 111, 271), (304, 159, 112, 272), (303, 161, 113, 273), (302, 163, 114, 274), (301, 165, 115, 275), (300, 167, 116, 276), (299, 169, 117, 277), (298, 171, 118, 278), (297, 173, 119, 279), (296, 175, 120, 280), (295, 177, 121, 281), (294, 179, 122, 282), (293, 181, 123, 283), (292, 183, 124, 284), (291, 185, 125, 285), (290, 187, 126, 286), (3, 224, 1, 255, 63, 254, 61, 253, 59, 252, 57, 251, 55, 250, 53, 249, 51, 248, 49, 247, 47, 246, 45, 245, 43, 244, 41, 243, 39, 242, 37, 241, 35, 240, 33, 239, 31, 238, 29, 237, 27, 236, 25, 235, 23, 234, 21, 233, 19, 232, 17, 231, 15, 230, 13, 229, 11, 228, 9, 227, 7, 226, 5, 225), (289, 189, 127, 287), (288, 191, 97, 256), (383, 192, 64, 351), (382, 193, 95, 350), (381, 194, 94, 349), (380, 195, 93, 348), (379, 196, 92, 347), (378, 197, 91, 346), (377, 198, 90, 345), (376, 199, 89, 344), (375, 200, 88, 343), (374, 201, 87, 342), (373, 202, 86, 341), (372, 203, 85, 340), (371, 204, 84, 339), (370, 205, 83, 338), (369, 206, 82, 337), (368, 207, 81, 336), (367, 208, 80, 335), (366, 209, 79, 334), (365, 210, 78, 333), (364, 211, 77, 332), (363, 212, 76, 331), (362, 213, 75, 330), (361, 214, 74, 329), (360, 215, 73, 328), (359, 216, 72, 327), (358, 217, 71, 326), (357, 218, 70, 325), (356, 219, 69, 324), (355, 220, 68, 323), (354, 221, 67, 322), (353, 222, 66, 321), (352, 223, 65, 320), (224, 3, 96, 129), (225, 5, 98, 131), (226, 7, 99, 133), (227, 9, 100, 135), (228, 11, 101, 137), (229, 13, 102, 139), (230, 15, 103, 141), (231, 17, 104, 143), (232, 19, 105, 145), (233, 21, 106, 147), (234, 23, 107, 149), (235, 25, 108, 151), (236, 27, 109, 153), (237, 29, 110, 155), (238, 31, 111, 157), (239, 33, 112, 159), (240, 35, 113, 161), (241, 37, 114, 163), (242, 39, 115, 165), (243, 41, 116, 167), (244, 43, 117, 169), (245, 45, 118, 171), (246, 47, 119, 173), (247, 49, 120, 175), (248, 51, 121, 177), (249, 53, 122, 179), (250, 55, 123, 181), (251, 57, 124, 183), (252, 59, 125, 185), (253, 61, 126, 187), (254, 63, 127, 189), (255, 1, 97, 191), (63, 255, 191, 127), (61, 254, 189, 126), (59, 253, 187, 125), (57, 252, 185, 124), (55, 251, 183, 123), (53, 250, 181, 122), (51, 249, 179, 121), (49, 248, 177, 120), (47, 247, 175, 119), (45, 246, 173, 118), (43, 245, 171, 117), (41, 244, 169, 116), (39, 243, 167, 115), (37, 242, 165, 114), (35, 241, 163, 113), (33, 240, 161, 112), (31, 239, 159, 111), (29, 238, 157, 110), (27, 237, 155, 109), (25, 236, 153, 108), (23, 235, 151, 107), (21, 234, 149, 106), (19, 233, 147, 105), (17, 232, 145, 104), (15, 231, 143, 103), (13, 230, 141, 102), (11, 229, 139, 101), (9, 228, 137, 100), (7, 227, 135, 99), (5, 226, 133, 98), (3, 225, 131, 96), (1, 224, 129, 97), (351, 64, 223, 352), (320, 65, 222, 353), (321, 66, 221, 354), (322, 67, 220, 355), (323, 68, 219, 356), (324, 69, 218, 357), (325, 70, 217, 358), (326, 71, 216, 359), (327, 72, 215, 360), (328, 73, 214, 361), (329, 74, 213, 362), (330, 75, 212, 363), (331, 76, 211, 364), (332, 77, 210, 365), (333, 78, 209, 366), (334, 79, 208, 367), (335, 80, 207, 368), (336, 81, 206, 369), (337, 82, 205, 370), (338, 83, 204, 371), (339, 84, 203, 372), (340, 85, 202, 373), (341, 86, 201, 374), (342, 87, 200, 375), (343, 88, 199, 376), (344, 89, 198, 377), (345, 90, 197, 378), (346, 91, 196, 379), (347, 92, 195, 380), (348, 93, 194, 381), (349, 94, 193, 382), (350, 95, 192, 383), (287, 127, 191, 288), (286, 126, 189, 289), (285, 125, 187, 290), (284, 124, 185, 291), (283, 123, 183, 292), (282, 122, 181, 293), (281, 121, 179, 294), (280, 120, 177, 295), (279, 119, 175, 296), (278, 118, 173, 297), (277, 117, 171, 298), (276, 116, 169, 299), (275, 115, 167, 300), (274, 114, 165, 301), (273, 113, 163, 302), (272, 112, 161, 303), (271, 111, 159, 304), (270, 110, 157, 305), (269, 109, 155, 306), (268, 108, 153, 307), (267, 107, 151, 308), (266, 106, 149, 309), (265, 105, 147, 310), (264, 104, 145, 311), (263, 103, 143, 312), (262, 102, 141, 313), (261, 101, 139, 314), (260, 100, 137, 315), (259, 99, 135, 316), (258, 98, 133, 317), (257, 96, 131, 318), (256, 97, 129, 319), (64, 256, 319, 223), (65, 257, 318, 222), (66, 258, 317, 221), (67, 259, 316, 220), (68, 260, 315, 219), (69, 261, 314, 218), (70, 262, 313, 217), (71, 263, 312, 216), (72, 264, 311, 215), (73, 265, 310, 214), (74, 266, 309, 213), (75, 267, 308, 212), (76, 268, 307, 211), (77, 269, 306, 210), (78, 270, 305, 209), (79, 271, 304, 208), (80, 272, 303, 207), (81, 273, 302, 206), (82, 274, 301, 205), (83, 275, 300, 204), (84, 276, 299, 203), (85, 277, 298, 202), (86, 278, 297, 201), (87, 279, 296, 200), (88, 280, 295, 199), (89, 281, 294, 198), (90, 282, 293, 197), (91, 283, 292, 196), (92, 284, 291, 195), (93, 285, 290, 194), (94, 286, 289, 193), (95, 287, 288, 192), (192, 288, 256, 64), (193, 289, 287, 95), (194, 290, 286, 94), (195, 291, 285, 93), (196, 292, 284, 92), (197, 293, 283, 91), (198, 294, 282, 90), (199, 295, 281, 89), (200, 296, 280, 88), (201, 297, 279, 87), (202, 298, 278, 86), (203, 299, 277, 85), (204, 300, 276, 84), (205, 301, 275, 83), (206, 302, 274, 82), (207, 303, 273, 81), (208, 304, 272, 80), (209, 305, 271, 79), (210, 306, 270, 78), (211, 307, 269, 77), (212, 308, 268, 76), (213, 309, 267, 75), (214, 310, 266, 74), (215, 311, 265, 73), (216, 312, 264, 72), (217, 313, 263, 71), (218, 314, 262, 70), (219, 315, 261, 69), (220, 316, 260, 68), (221, 317, 259, 67), (222, 318, 258, 66), (223, 319, 257, 65), (62, 350, 383, 190), (60, 349, 382, 188), (58, 348, 381, 186), (56, 347, 380, 184), (54, 346, 379, 182), (52, 345, 378, 180), (50, 344, 377, 178), (48, 343, 376, 176), (46, 342, 375, 174), (44, 341, 374, 172), (42, 340, 373, 170), (40, 339, 372, 168), (38, 338, 371, 166), (36, 337, 370, 164), (34, 336, 369, 162), (32, 335, 368, 160), (30, 334, 367, 158), (28, 333, 366, 156), (26, 332, 365, 154), (24, 331, 364, 152), (22, 330, 363, 150), (20, 329, 362, 148), (18, 328, 361, 146), (16, 327, 360, 144), (14, 326, 359, 142), (12, 325, 358, 140), (10, 324, 357, 138), (8, 323, 356, 136), (6, 322, 355, 134), (4, 321, 354, 132), (2, 320, 353, 130), (0, 351, 352, 128), (128, 352, 320, 2), (130, 353, 321, 4), (132, 354, 322, 6), (134, 355, 323, 8), (136, 356, 324, 10), (138, 357, 325, 12), (140, 358, 326, 14), (142, 359, 327, 16), (144, 360, 328, 18), (146, 361, 329, 20), (148, 362, 330, 22), (150, 363, 331, 24), (152, 364, 332, 26), (154, 365, 333, 28), (156, 366, 334, 30), (158, 367, 335, 32), (160, 368, 336, 34), (162, 369, 337, 36), (164, 370, 338, 38), (166, 371, 339, 40), (168, 372, 340, 42), (170, 373, 341, 44), (172, 374, 342, 46), (174, 375, 343, 48), (176, 376, 344, 50), (178, 377, 345, 52), (180, 378, 346, 54), (182, 379, 347, 56), (184, 380, 348, 58), (186, 381, 349, 60), (188, 382, 350, 62), (190, 383, 351, 0)])
_uv = me_cylinder_001.uv_layers.new(name='UVMap')
_uv.uv.foreach_set('vector', [0.3067, 0.7175, 0.2898, 0.707, 0.3131, 0.6707, 0.3307, 0.6801, 0.3485, 0.6393, 0.3302, 0.6313, 0.3473, 0.5918, 0.3664, 0.5984, 0.3776, 0.5549, 0.3581, 0.5498, 0.3688, 0.5078, 0.3888, 0.5114, 0.393, 0.4662, 0.3727, 0.4642, 0.3767, 0.4206, 0.3973, 0.421, 0.3942, 0.3752, 0.3737, 0.3766, 0.3707, 0.3325, 0.3912, 0.3295, 0.3809, 0.2844, 0.3607, 0.289, 0.3506, 0.2455, 0.3706, 0.2393, 0.3532, 0.196, 0.3337, 0.2038, 0.3168, 0.162, 0.3357, 0.1526, 0.3115, 0.1121, 0.2931, 0.1228, 0.2695, 0.08356, 0.2873, 0.07158, 0.1803, 0.8699, 0.1848, 0.8506, 0.2267, 0.8608, 0.2234, 0.8805, 0.2678, 0.8842, 0.2695, 0.8642, 0.3123, 0.8676, 0.3123, 0.8878, 0.3571, 0.8843, 0.3555, 0.8642, 0.3987, 0.8607, 0.4019, 0.8808, 0.446, 0.8701, 0.4413, 0.8503, 0.4838, 0.8399, 0.4901, 0.8594, 0.5324, 0.8417, 0.5245, 0.8227, 0.5652, 0.8056, 0.5747, 0.824, 0.614, 0.7997, 0.6031, 0.782, 0.641, 0.7584, 0.6533, 0.7753, 0.6887, 0.7447, 0.675, 0.7288, 0.7089, 0.6992, 0.724, 0.7142, 0.7545, 0.6781, 0.7384, 0.6642, 0.7678, 0.6291, 0.785, 0.642, 0.09413, 0.7129, 0.0773, 0.7023, 0.1006, 0.666, 0.1181, 0.6755, 0.136, 0.6346, 0.1177, 0.6266, 0.1348, 0.5872, 0.1538, 0.5938, 0.1651, 0.5503, 0.1455, 0.5452, 0.1562, 0.5032, 0.1763, 0.5067, 0.1805, 0.4615, 0.1602, 0.4596, 0.1642, 0.416, 0.1847, 0.4163, 0.1817, 0.3706, 0.1612, 0.3719, 0.1582, 0.3278, 0.1787, 0.3249, 0.1684, 0.2798, 0.1481, 0.2844, 0.1381, 0.2409, 0.1581, 0.2347, 0.1406, 0.1913, 0.1212, 0.1991, 0.1042, 0.1574, 0.1232, 0.148, 0.09899, 0.1075, 0.08059, 0.1181, 0.05697, 0.07891, 0.07477, 0.06693, 0.5306, 0.07344, 0.5504, 0.07125, 0.5546, 0.1142, 0.535, 0.1177, 0.5464, 0.1608, 0.5657, 0.1557, 0.5768, 0.1972, 0.5578, 0.2038, 0.576, 0.2449, 0.5945, 0.2368, 0.6122, 0.2764, 0.5943, 0.286, 0.619, 0.3241, 0.6361, 0.313, 0.6601, 0.3496, 0.6438, 0.3621, 0.6746, 0.3961, 0.6898, 0.3823, 0.7196, 0.415, 0.7053, 0.43, 0.7414, 0.459, 0.7544, 0.4428, 0.7893, 0.4707, 0.7775, 0.4879, 0.717, 0.1131, 0.7239, 0.1023, 0.7307, 0.09158, 0.7393, 0.08244, 0.748, 0.0733, 0.7582, 0.06611, 0.7684, 0.05893, 0.7797, 0.05398, 0.791, 0.04904, 0.803, 0.04651, 0.8151, 0.04399, 0.8273, 0.04399, 0.8396, 0.04399, 0.8516, 0.04651, 0.8636, 0.04904, 0.8749, 0.05398, 0.8863, 0.05893, 0.8965, 0.06611, 0.9066, 0.0733, 0.9153, 0.08244, 0.924, 0.09158, 0.9308, 0.1023, 0.9376, 0.1131, 0.9423, 0.125, 0.947, 0.137, 0.9494, 0.1497, 0.9518, 0.1623, 0.9518, 0.1753, 0.9518, 0.1882, 0.9494, 0.2009, 0.947, 0.2136, 0.9423, 0.2255, 0.9376, 0.2375, 0.9308, 0.2482, 0.924, 0.259, 0.9153, 0.2681, 0.9066, 0.2772, 0.8965, 0.2844, 0.8863, 0.2916, 0.8749, 0.2966, 0.8636, 0.3015, 0.8516, 0.304, 0.8396, 0.3065, 0.8273, 0.3065, 0.8151, 0.3065, 0.803, 0.304, 0.791, 0.3015, 0.7797, 0.2966, 0.7684, 0.2916, 0.7582, 0.2844, 0.748, 0.2772, 0.7393, 0.2681, 0.7307, 0.259, 0.7238, 0.2482, 0.717, 0.2375, 0.7124, 0.2255, 0.7077, 0.2136, 0.7053, 0.2009, 0.7029, 0.1882, 0.7029, 0.1753, 0.7029, 0.1623, 0.7053, 0.1497, 0.7077, 0.137, 0.7124, 0.125, 0.8181, 0.5111, 0.8285, 0.4928, 0.8677, 0.515, 0.8587, 0.5342, 0.9028, 0.5509, 0.9106, 0.5311, 0.9535, 0.5472, 0.947, 0.5676, 0.8859, 0.5949, 0.895, 0.5707, 0.9405, 0.5881, 0.9332, 0.6129, 0.7949, 0.5516, 0.8076, 0.5293, 0.8496, 0.5533, 0.8386, 0.5768, 0.7124, 0.4951, 0.7284, 0.4752, 0.7657, 0.5052, 0.7512, 0.5265, 0.6405, 0.4268, 0.6593, 0.4099, 0.6911, 0.4451, 0.6736, 0.4636, 0.5809, 0.3488, 0.6019, 0.3352, 0.6275, 0.3746, 0.6075, 0.39, 0.5348, 0.2632, 0.5576, 0.2531, 0.5764, 0.2957, 0.5544, 0.3076, 0.5032, 0.1721, 0.5271, 0.1658, 0.5387, 0.2105, 0.5153, 0.2187, 0.4864, 0.07798, 0.5109, 0.07563, 0.5154, 0.1212, 0.4911, 0.1256, 0.1395, 0.08353, 0.1174, 0.09679, 0.09257, 0.05496, 0.1137, 0.03996, 0.184, 0.1739, 0.1601, 0.1835, 0.1422, 0.1386, 0.1654, 0.1271, 0.2136, 0.2695, 0.1886, 0.2752, 0.1781, 0.2284, 0.2027, 0.2208, 0.2275, 0.3676, 0.2022, 0.3693, 0.1992, 0.3219, 0.2245, 0.3183, 0.2257, 0.4658, 0.2008, 0.4634, 0.2053, 0.4166, 0.2305, 0.417, 0.2087, 0.5615, 0.1846, 0.5553, 0.1963, 0.5102, 0.221, 0.5146, 0.1769, 0.6525, 0.1543, 0.6426, 0.1729, 0.6004, 0.1963, 0.6085, 0.1316, 0.7367, 0.111, 0.7234, 0.1357, 0.6849, 0.1575, 0.6966, 0.7903, 0.7087, 0.7705, 0.692, 0.8021, 0.655, 0.8231, 0.6701, 0.7192, 0.7801, 0.7024, 0.7606, 0.739, 0.7291, 0.7575, 0.7473, 0.6384, 0.8391, 0.6249, 0.8173, 0.6657, 0.7922, 0.6809, 0.8129, 0.5501, 0.8841, 0.5403, 0.8607, 0.5842, 0.8425, 0.5958, 0.8652, 0.4566, 0.9143, 0.4508, 0.8899, 0.4965, 0.8789, 0.5043, 0.903, 0.3605, 0.9292, 0.3586, 0.9044, 0.4051, 0.9009, 0.409, 0.9256, 0.2642, 0.9287, 0.2662, 0.9041, 0.3122, 0.908, 0.3121, 0.9328, 0.1698, 0.9131, 0.1757, 0.8893, 0.2202, 0.9002, 0.2162, 0.9246, 0.3521, 0.08818, 0.3299, 0.1014, 0.3051, 0.05961, 0.3262, 0.04462, 0.3966, 0.1786, 0.3727, 0.1882, 0.3547, 0.1433, 0.378, 0.1318, 0.4261, 0.2742, 0.4012, 0.2798, 0.3906, 0.2331, 0.4152, 0.2254, 0.44, 0.3723, 0.4148, 0.3739, 0.4118, 0.3266, 0.437, 0.3229, 0.4383, 0.4705, 0.4133, 0.4681, 0.4178, 0.4213, 0.4431, 0.4217, 0.4212, 0.5662, 0.3971, 0.56, 0.4089, 0.5149, 0.4335, 0.5192, 0.3895, 0.6572, 0.3668, 0.6473, 0.3854, 0.605, 0.4089, 0.6132, 0.3441, 0.7414, 0.3235, 0.7281, 0.3482, 0.6895, 0.37, 0.7012, 0.2574, 0.6857, 0.2788, 0.6525, 0.3131, 0.6707, 0.2898, 0.707, 0.2945, 0.6159, 0.3102, 0.5793, 0.3473, 0.5918, 0.3302, 0.6313, 0.3199, 0.5403, 0.3297, 0.5013, 0.3688, 0.5078, 0.3581, 0.5498, 0.3332, 0.4608, 0.3367, 0.4203, 0.3767, 0.4206, 0.3727, 0.4642, 0.3337, 0.3794, 0.3308, 0.3386, 0.3707, 0.3325, 0.3737, 0.3766, 0.3213, 0.2983, 0.3118, 0.258, 0.3506, 0.2455, 0.3607, 0.289, 0.2959, 0.2193, 0.28, 0.1806, 0.3168, 0.162, 0.3337, 0.2038, 0.258, 0.1447, 0.236, 0.1087, 0.2695, 0.08356, 0.2931, 0.1228, 0.1943, 0.813, 0.2327, 0.8225, 0.2267, 0.8608, 0.1848, 0.8506, 0.2724, 0.8255, 0.3121, 0.8284, 0.3123, 0.8676, 0.2695, 0.8642, 0.3522, 0.825, 0.3923, 0.8216, 0.3987, 0.8607, 0.3555, 0.8642, 0.4317, 0.8117, 0.4711, 0.8019, 0.4838, 0.8399, 0.4413, 0.8503, 0.5088, 0.7858, 0.5465, 0.7698, 0.5652, 0.8056, 0.5245, 0.8227, 0.5816, 0.7477, 0.6166, 0.7257, 0.641, 0.7584, 0.6031, 0.782, 0.648, 0.6981, 0.6794, 0.6705, 0.7089, 0.6992, 0.675, 0.7288, 0.7063, 0.638, 0.7332, 0.6055, 0.7678, 0.6291, 0.7384, 0.6642, 0.04485, 0.6811, 0.06628, 0.6478, 0.1006, 0.666, 0.0773, 0.7023, 0.08195, 0.6112, 0.09763, 0.5746, 0.1348, 0.5872, 0.1177, 0.6266, 0.1074, 0.5356, 0.1172, 0.4966, 0.1562, 0.5032, 0.1455, 0.5452, 0.1207, 0.4561, 0.1242, 0.4157, 0.1642, 0.416, 0.1602, 0.4596, 0.1212, 0.3748, 0.1182, 0.3339, 0.1582, 0.3278, 0.1612, 0.3719, 0.1087, 0.2936, 0.09924, 0.2533, 0.1381, 0.2409, 0.1481, 0.2844, 0.08336, 0.2147, 0.06747, 0.176, 0.1042, 0.1574, 0.1212, 0.1991, 0.04545, 0.14, 0.02342, 0.1041, 0.05697, 0.07891, 0.08059, 0.1181, 0.589, 0.06774, 0.5928, 0.1071, 0.5546, 0.1142, 0.5504, 0.07125, 0.6033, 0.1455, 0.6137, 0.1839, 0.5768, 0.1972, 0.5657, 0.1557, 0.6303, 0.2206, 0.6469, 0.2572, 0.6122, 0.2764, 0.5945, 0.2368, 0.6693, 0.2911, 0.6917, 0.325, 0.6601, 0.3496, 0.6361, 0.313, 0.7194, 0.3552, 0.7471, 0.3854, 0.7196, 0.415, 0.6898, 0.3823, 0.7796, 0.4111, 0.812, 0.4368, 0.7893, 0.4707, 0.7544, 0.4428, 0.8485, 0.4572, 0.885, 0.4776, 0.8677, 0.515, 0.8285, 0.4928, 0.9246, 0.4921, 0.9642, 0.5067, 0.9535, 0.5472, 0.9106, 0.5311, 0.885, 0.4776, 0.9246, 0.4921, 0.9106, 0.5311, 0.8677, 0.515, 0.812, 0.4368, 0.8485, 0.4572, 0.8285, 0.4928, 0.7893, 0.4707, 0.7471, 0.3854, 0.7796, 0.4111, 0.7544, 0.4428, 0.7196, 0.415, 0.6917, 0.325, 0.7194, 0.3552, 0.6898, 0.3823, 0.6601, 0.3496, 0.6469, 0.2572, 0.6693, 0.2911, 0.6361, 0.313, 0.6122, 0.2764, 0.6137, 0.1839, 0.6303, 0.2206, 0.5945, 0.2368, 0.5768, 0.1972, 0.5928, 0.1071, 0.6033, 0.1455, 0.5657, 0.1557, 0.5546, 0.1142, 0.5851, 0.02836, 0.589, 0.06774, 0.5504, 0.07125, 0.5461, 0.02835, 0.06747, 0.176, 0.04545, 0.14, 0.08059, 0.1181, 0.1042, 0.1574, 0.09924, 0.2533, 0.08336, 0.2147, 0.1212, 0.1991, 0.1381, 0.2409, 0.1182, 0.3339, 0.1087, 0.2936, 0.1481, 0.2844, 0.1582, 0.3278, 0.1242, 0.4157, 0.1212, 0.3748, 0.1612, 0.3719, 0.1642, 0.416, 0.1172, 0.4966, 0.1207, 0.4561, 0.1602, 0.4596, 0.1562, 0.5032, 0.09763, 0.5746, 0.1074, 0.5356, 0.1455, 0.5452, 0.1348, 0.5872, 0.06628, 0.6478, 0.08195, 0.6112, 0.1177, 0.6266, 0.1006, 0.666, 0.02342, 0.7143, 0.04485, 0.6811, 0.0773, 0.7023, 0.05401, 0.7386, 0.6794, 0.6705, 0.7063, 0.638, 0.7384, 0.6642, 0.7089, 0.6992, 0.6166, 0.7257, 0.648, 0.6981, 0.675, 0.7288, 0.641, 0.7584, 0.5465, 0.7698, 0.5816, 0.7477, 0.6031, 0.782, 0.5652, 0.8056, 0.4711, 0.8019, 0.5088, 0.7858, 0.5245, 0.8227, 0.4838, 0.8399, 0.3923, 0.8216, 0.4317, 0.8117, 0.4413, 0.8503, 0.3987, 0.8607, 0.3121, 0.8284, 0.3522, 0.825, 0.3555, 0.8642, 0.3123, 0.8676, 0.2327, 0.8225, 0.2724, 0.8255, 0.2695, 0.8642, 0.2267, 0.8608, 0.1559, 0.8035, 0.1943, 0.813, 0.1848, 0.8506, 0.1429, 0.8404, 0.28, 0.1806, 0.258, 0.1447, 0.2931, 0.1228, 0.3168, 0.162, 0.3118, 0.258, 0.2959, 0.2193, 0.3337, 0.2038, 0.3506, 0.2455, 0.3308, 0.3386, 0.3213, 0.2983, 0.3607, 0.289, 0.3707, 0.3325, 0.3367, 0.4203, 0.3337, 0.3794, 0.3737, 0.3766, 0.3767, 0.4206, 0.3297, 0.5013, 0.3332, 0.4608, 0.3727, 0.4642, 0.3688, 0.5078, 0.3102, 0.5793, 0.3199, 0.5403, 0.3581, 0.5498, 0.3473, 0.5918, 0.2788, 0.6525, 0.2945, 0.6159, 0.3302, 0.6313, 0.3131, 0.6707, 0.236, 0.719, 0.2574, 0.6857, 0.2898, 0.707, 0.2666, 0.7433, 0.3182, 0.7816, 0.2988, 0.7666, 0.3235, 0.7281, 0.3441, 0.7414, 0.37, 0.7012, 0.3482, 0.6895, 0.3668, 0.6473, 0.3895, 0.6572, 0.4089, 0.6132, 0.3854, 0.605, 0.3971, 0.56, 0.4212, 0.5662, 0.4335, 0.5192, 0.4089, 0.5149, 0.4133, 0.4681, 0.4383, 0.4705, 0.4431, 0.4217, 0.4178, 0.4213, 0.4148, 0.3739, 0.44, 0.3723, 0.437, 0.3229, 0.4118, 0.3266, 0.4012, 0.2798, 0.4261, 0.2742, 0.4152, 0.2254, 0.3906, 0.2331, 0.3727, 0.1882, 0.3966, 0.1786, 0.378, 0.1318, 0.3547, 0.1433, 0.3299, 0.1014, 0.3521, 0.08818, 0.1234, 0.9017, 0.1313, 0.8784, 0.1757, 0.8893, 0.1698, 0.9131, 0.2162, 0.9246, 0.2202, 0.9002, 0.2662, 0.9041, 0.2642, 0.9287, 0.3121, 0.9328, 0.3122, 0.908, 0.3586, 0.9044, 0.3605, 0.9292, 0.409, 0.9256, 0.4051, 0.9009, 0.4508, 0.8899, 0.4566, 0.9143, 0.5043, 0.903, 0.4965, 0.8789, 0.5403, 0.8607, 0.5501, 0.8841, 0.5958, 0.8652, 0.5842, 0.8425, 0.6249, 0.8173, 0.6384, 0.8391, 0.6809, 0.8129, 0.6657, 0.7922, 0.7024, 0.7606, 0.7192, 0.7801, 0.7575, 0.7473, 0.739, 0.7291, 0.7705, 0.692, 0.7903, 0.7087, 0.1057, 0.7769, 0.08622, 0.7619, 0.111, 0.7234, 0.1316, 0.7367, 0.1575, 0.6966, 0.1357, 0.6849, 0.1543, 0.6426, 0.1769, 0.6525, 0.1963, 0.6085, 0.1729, 0.6004, 0.1846, 0.5553, 0.2087, 0.5615, 0.221, 0.5146, 0.1963, 0.5102, 0.2008, 0.4634, 0.2257, 0.4658, 0.2305, 0.417, 0.2053, 0.4166, 0.2022, 0.3693, 0.2275, 0.3676, 0.2245, 0.3183, 0.1992, 0.3219, 0.1886, 0.2752, 0.2136, 0.2695, 0.2027, 0.2208, 0.1781, 0.2284, 0.1601, 0.1835, 0.184, 0.1739, 0.1654, 0.1271, 0.1422, 0.1386, 0.1174, 0.09679, 0.1395, 0.08353, 0.4817, 0.0304, 0.5063, 0.03007, 0.5109, 0.07563, 0.4864, 0.07798, 0.4911, 0.1256, 0.5154, 0.1212, 0.5271, 0.1658, 0.5032, 0.1721, 0.5153, 0.2187, 0.5387, 0.2105, 0.5576, 0.2531, 0.5348, 0.2632, 0.5544, 0.3076, 0.5764, 0.2957, 0.6019, 0.3352, 0.5809, 0.3488, 0.6075, 0.39, 0.6275, 0.3746, 0.6593, 0.4099, 0.6405, 0.4268, 0.6736, 0.4636, 0.6911, 0.4451, 0.7284, 0.4752, 0.7124, 0.4951, 0.7512, 0.5265, 0.7657, 0.5052, 0.8076, 0.5293, 0.7949, 0.5516, 0.8386, 0.5768, 0.8496, 0.5533, 0.895, 0.5707, 0.8859, 0.5949, 0.8587, 0.5342, 0.8677, 0.515, 0.9106, 0.5311, 0.9028, 0.5509, 0.7775, 0.4879, 0.7893, 0.4707, 0.8285, 0.4928, 0.8181, 0.5111, 0.7053, 0.43, 0.7196, 0.415, 0.7544, 0.4428, 0.7414, 0.459, 0.6438, 0.3621, 0.6601, 0.3496, 0.6898, 0.3823, 0.6746, 0.3961, 0.5943, 0.286, 0.6122, 0.2764, 0.6361, 0.313, 0.619, 0.3241, 0.5578, 0.2038, 0.5768, 0.1972, 0.5945, 0.2368, 0.576, 0.2449, 0.535, 0.1177, 0.5546, 0.1142, 0.5657, 0.1557, 0.5464, 0.1608, 0.5262, 0.02921, 0.5461, 0.02835, 0.5504, 0.07125, 0.5306, 0.07344, 0.1232, 0.148, 0.1042, 0.1574, 0.08059, 0.1181, 0.09899, 0.1075, 0.1581, 0.2347, 0.1381, 0.2409, 0.1212, 0.1991, 0.1406, 0.1913, 0.1787, 0.3249, 0.1582, 0.3278, 0.1481, 0.2844, 0.1684, 0.2798, 0.1847, 0.4163, 0.1642, 0.416, 0.1612, 0.3719, 0.1817, 0.3706, 0.1763, 0.5067, 0.1562, 0.5032, 0.1602, 0.4596, 0.1805, 0.4615, 0.1538, 0.5938, 0.1348, 0.5872, 0.1455, 0.5452, 0.1651, 0.5503, 0.1181, 0.6755, 0.1006, 0.666, 0.1177, 0.6266, 0.136, 0.6346, 0.07012, 0.7503, 0.05401, 0.7386, 0.0773, 0.7023, 0.09413, 0.7129, 0.724, 0.7142, 0.7089, 0.6992, 0.7384, 0.6642, 0.7545, 0.6781, 0.6533, 0.7753, 0.641, 0.7584, 0.675, 0.7288, 0.6887, 0.7447, 0.5747, 0.824, 0.5652, 0.8056, 0.6031, 0.782, 0.614, 0.7997, 0.4901, 0.8594, 0.4838, 0.8399, 0.5245, 0.8227, 0.5324, 0.8417, 0.4019, 0.8808, 0.3987, 0.8607, 0.4413, 0.8503, 0.446, 0.8701, 0.3123, 0.8878, 0.3123, 0.8676, 0.3555, 0.8642, 0.3571, 0.8843, 0.2234, 0.8805, 0.2267, 0.8608, 0.2695, 0.8642, 0.2678, 0.8842, 0.1371, 0.8594, 0.1429, 0.8404, 0.1848, 0.8506, 0.1803, 0.8699, 0.3357, 0.1526, 0.3168, 0.162, 0.2931, 0.1228, 0.3115, 0.1121, 0.3706, 0.2393, 0.3506, 0.2455, 0.3337, 0.2038, 0.3532, 0.196, 0.3912, 0.3295, 0.3707, 0.3325, 0.3607, 0.289, 0.3809, 0.2844, 0.3973, 0.421, 0.3767, 0.4206, 0.3737, 0.3766, 0.3942, 0.3752, 0.3888, 0.5114, 0.3688, 0.5078, 0.3727, 0.4642, 0.393, 0.4662, 0.3664, 0.5984, 0.3473, 0.5918, 0.3581, 0.5498, 0.3776, 0.5549, 0.3307, 0.6801, 0.3131, 0.6707, 0.3302, 0.6313, 0.3485, 0.6393, 0.2827, 0.7549, 0.2666, 0.7433, 0.2898, 0.707, 0.3067, 0.7175, 0.2988, 0.7666, 0.2827, 0.7549, 0.3067, 0.7175, 0.3235, 0.7281, 0.3482, 0.6895, 0.3307, 0.6801, 0.3485, 0.6393, 0.3668, 0.6473, 0.3854, 0.605, 0.3664, 0.5984, 0.3776, 0.5549, 0.3971, 0.56, 0.4089, 0.5149, 0.3888, 0.5114, 0.393, 0.4662, 0.4133, 0.4681, 0.4178, 0.4213, 0.3973, 0.421, 0.3942, 0.3752, 0.4148, 0.3739, 0.4118, 0.3266, 0.3912, 0.3295, 0.3809, 0.2844, 0.4012, 0.2798, 0.3906, 0.2331, 0.3706, 0.2393, 0.3532, 0.196, 0.3727, 0.1882, 0.3547, 0.1433, 0.3357, 0.1526, 0.3115, 0.1121, 0.3299, 0.1014, 0.1313, 0.8784, 0.1371, 0.8594, 0.1803, 0.8699, 0.1757, 0.8893, 0.2202, 0.9002, 0.2234, 0.8805, 0.2678, 0.8842, 0.2662, 0.9041, 0.3122, 0.908, 0.3123, 0.8878, 0.3571, 0.8843, 0.3586, 0.9044, 0.4051, 0.9009, 0.4019, 0.8808, 0.446, 0.8701, 0.4508, 0.8899, 0.4965, 0.8789, 0.4901, 0.8594, 0.5324, 0.8417, 0.5403, 0.8607, 0.5842, 0.8425, 0.5747, 0.824, 0.614, 0.7997, 0.6249, 0.8173, 0.6657, 0.7922, 0.6533, 0.7753, 0.6887, 0.7447, 0.7024, 0.7606, 0.739, 0.7291, 0.724, 0.7142, 0.7545, 0.6781, 0.7705, 0.692, 0.08622, 0.7619, 0.07012, 0.7503, 0.09413, 0.7129, 0.111, 0.7234, 0.1357, 0.6849, 0.1181, 0.6755, 0.136, 0.6346, 0.1543, 0.6426, 0.1729, 0.6004, 0.1538, 0.5938, 0.1651, 0.5503, 0.1846, 0.5553, 0.1963, 0.5102, 0.1763, 0.5067, 0.1805, 0.4615, 0.2008, 0.4634, 0.2053, 0.4166, 0.1847, 0.4163, 0.1817, 0.3706, 0.2022, 0.3693, 0.1992, 0.3219, 0.1787, 0.3249, 0.1684, 0.2798, 0.1886, 0.2752, 0.1781, 0.2284, 0.1581, 0.2347, 0.1406, 0.1913, 0.1601, 0.1835, 0.1422, 0.1386, 0.1232, 0.148, 0.09899, 0.1075, 0.1174, 0.09679, 0.5063, 0.03007, 0.5262, 0.02921, 0.5306, 0.07344, 0.5109, 0.07563, 0.5154, 0.1212, 0.535, 0.1177, 0.5464, 0.1608, 0.5271, 0.1658, 0.5387, 0.2105, 0.5578, 0.2038, 0.576, 0.2449, 0.5576, 0.2531, 0.5764, 0.2957, 0.5943, 0.286, 0.619, 0.3241, 0.6019, 0.3352, 0.6275, 0.3746, 0.6438, 0.3621, 0.6746, 0.3961, 0.6593, 0.4099, 0.6911, 0.4451, 0.7053, 0.43, 0.7414, 0.459, 0.7284, 0.4752, 0.7657, 0.5052, 0.7775, 0.4879, 0.8181, 0.5111, 0.8076, 0.5293, 0.8496, 0.5533, 0.8587, 0.5342, 0.9028, 0.5509, 0.895, 0.5707, 0.895, 0.5707, 0.9028, 0.5509, 0.947, 0.5676, 0.9405, 0.5881, 0.8076, 0.5293, 0.8181, 0.5111, 0.8587, 0.5342, 0.8496, 0.5533, 0.7284, 0.4752, 0.7414, 0.459, 0.7775, 0.4879, 0.7657, 0.5052, 0.6593, 0.4099, 0.6746, 0.3961, 0.7053, 0.43, 0.6911, 0.4451, 0.6019, 0.3352, 0.619, 0.3241, 0.6438, 0.3621, 0.6275, 0.3746, 0.5576, 0.2531, 0.576, 0.2449, 0.5943, 0.286, 0.5764, 0.2957, 0.5271, 0.1658, 0.5464, 0.1608, 0.5578, 0.2038, 0.5387, 0.2105, 0.5109, 0.07563, 0.5306, 0.07344, 0.535, 0.1177, 0.5154, 0.1212, 0.1174, 0.09679, 0.09899, 0.1075, 0.07477, 0.06693, 0.09257, 0.05496, 0.1601, 0.1835, 0.1406, 0.1913, 0.1232, 0.148, 0.1422, 0.1386, 0.1886, 0.2752, 0.1684, 0.2798, 0.1581, 0.2347, 0.1781, 0.2284, 0.2022, 0.3693, 0.1817, 0.3706, 0.1787, 0.3249, 0.1992, 0.3219, 0.2008, 0.4634, 0.1805, 0.4615, 0.1847, 0.4163, 0.2053, 0.4166, 0.1846, 0.5553, 0.1651, 0.5503, 0.1763, 0.5067, 0.1963, 0.5102, 0.1543, 0.6426, 0.136, 0.6346, 0.1538, 0.5938, 0.1729, 0.6004, 0.111, 0.7234, 0.09413, 0.7129, 0.1181, 0.6755, 0.1357, 0.6849, 0.7705, 0.692, 0.7545, 0.6781, 0.785, 0.642, 0.8021, 0.655, 0.7024, 0.7606, 0.6887, 0.7447, 0.724, 0.7142, 0.739, 0.7291, 0.6249, 0.8173, 0.614, 0.7997, 0.6533, 0.7753, 0.6657, 0.7922, 0.5403, 0.8607, 0.5324, 0.8417, 0.5747, 0.824, 0.5842, 0.8425, 0.4508, 0.8899, 0.446, 0.8701, 0.4901, 0.8594, 0.4965, 0.8789, 0.3586, 0.9044, 0.3571, 0.8843, 0.4019, 0.8808, 0.4051, 0.9009, 0.2662, 0.9041, 0.2678, 0.8842, 0.3123, 0.8878, 0.3122, 0.908, 0.1757, 0.8893, 0.1803, 0.8699, 0.2234, 0.8805, 0.2202, 0.9002, 0.3299, 0.1014, 0.3115, 0.1121, 0.2873, 0.07158, 0.3051, 0.05961, 0.3727, 0.1882, 0.3532, 0.196, 0.3357, 0.1526, 0.3547, 0.1433, 0.4012, 0.2798, 0.3809, 0.2844, 0.3706, 0.2393, 0.3906, 0.2331, 0.4148, 0.3739, 0.3942, 0.3752, 0.3912, 0.3295, 0.4118, 0.3266, 0.4133, 0.4681, 0.393, 0.4662, 0.3973, 0.421, 0.4178, 0.4213, 0.3971, 0.56, 0.3776, 0.5549, 0.3888, 0.5114, 0.4089, 0.5149, 0.3668, 0.6473, 0.3485, 0.6393, 0.3664, 0.5984, 0.3854, 0.605, 0.3235, 0.7281, 0.3067, 0.7175, 0.3307, 0.6801, 0.3482, 0.6895, 0.8275, 0.6002, 0.8386, 0.5768, 0.8859, 0.5949, 0.8768, 0.619, 0.7367, 0.5478, 0.7512, 0.5265, 0.7949, 0.5516, 0.7821, 0.574, 0.656, 0.4822, 0.6736, 0.4636, 0.7124, 0.4951, 0.6964, 0.515, 0.5874, 0.4054, 0.6075, 0.39, 0.6405, 0.4268, 0.6217, 0.4438, 0.5323, 0.3195, 0.5544, 0.3076, 0.5809, 0.3488, 0.5599, 0.3624, 0.4919, 0.2269, 0.5153, 0.2187, 0.5348, 0.2632, 0.5121, 0.2732, 0.4668, 0.1299, 0.4911, 0.1256, 0.5032, 0.1721, 0.4793, 0.1784, 0.4572, 0.03074, 0.4817, 0.0304, 0.4864, 0.07798, 0.462, 0.08034, 0.1886, 0.1156, 0.1654, 0.1271, 0.1395, 0.08353, 0.1617, 0.07028, 0.2272, 0.2131, 0.2027, 0.2208, 0.184, 0.1739, 0.2079, 0.1644, 0.2497, 0.3146, 0.2245, 0.3183, 0.2136, 0.2695, 0.2385, 0.2639, 0.2558, 0.4174, 0.2305, 0.417, 0.2275, 0.3676, 0.2527, 0.366, 0.2456, 0.5189, 0.221, 0.5146, 0.2257, 0.4658, 0.2507, 0.4682, 0.2198, 0.6166, 0.1963, 0.6085, 0.2087, 0.5615, 0.2327, 0.5678, 0.1793, 0.7082, 0.1575, 0.6966, 0.1769, 0.6525, 0.1995, 0.6624, 0.1252, 0.7919, 0.1057, 0.7769, 0.1316, 0.7367, 0.1522, 0.7501, 0.7759, 0.7655, 0.7575, 0.7473, 0.7903, 0.7087, 0.81, 0.7253, 0.6961, 0.8337, 0.6809, 0.8129, 0.7192, 0.7801, 0.736, 0.7996, 0.6074, 0.8879, 0.5958, 0.8652, 0.6384, 0.8391, 0.6518, 0.8608, 0.5122, 0.927, 0.5043, 0.903, 0.5501, 0.8841, 0.5598, 0.9074, 0.4129, 0.9503, 0.409, 0.9256, 0.4566, 0.9143, 0.4625, 0.9386, 0.3121, 0.9576, 0.3121, 0.9328, 0.3605, 0.9292, 0.3625, 0.9539, 0.2123, 0.949, 0.2162, 0.9246, 0.2642, 0.9287, 0.2622, 0.9533, 0.1155, 0.925, 0.1234, 0.9017, 0.1698, 0.9131, 0.1639, 0.937, 0.4012, 0.1202, 0.378, 0.1318, 0.3521, 0.08818, 0.3742, 0.07493, 0.4398, 0.2178, 0.4152, 0.2254, 0.3966, 0.1786, 0.4205, 0.169, 0.4622, 0.3193, 0.437, 0.3229, 0.4261, 0.2742, 0.451, 0.2685, 0.4683, 0.4221, 0.4431, 0.4217, 0.44, 0.3723, 0.4653, 0.3707, 0.4582, 0.5236, 0.4335, 0.5192, 0.4383, 0.4705, 0.4632, 0.4728, 0.4323, 0.6213, 0.4089, 0.6132, 0.4212, 0.5662, 0.4452, 0.5724, 0.3918, 0.7129, 0.37, 0.7012, 0.3895, 0.6572, 0.4121, 0.6671, 0.3377, 0.7966, 0.3182, 0.7816, 0.3441, 0.7414, 0.3648, 0.7547, 0.3648, 0.7547, 0.3441, 0.7414, 0.37, 0.7012, 0.3918, 0.7129, 0.4121, 0.6671, 0.3895, 0.6572, 0.4089, 0.6132, 0.4323, 0.6213, 0.4452, 0.5724, 0.4212, 0.5662, 0.4335, 0.5192, 0.4582, 0.5236, 0.4632, 0.4728, 0.4383, 0.4705, 0.4431, 0.4217, 0.4683, 0.4221, 0.4653, 0.3707, 0.44, 0.3723, 0.437, 0.3229, 0.4622, 0.3193, 0.451, 0.2685, 0.4261, 0.2742, 0.4152, 0.2254, 0.4398, 0.2178, 0.4205, 0.169, 0.3966, 0.1786, 0.378, 0.1318, 0.4012, 0.1202, 0.3742, 0.07493, 0.3521, 0.08818, 0.3262, 0.04462, 0.3473, 0.02962, 0.1639, 0.937, 0.1698, 0.9131, 0.2162, 0.9246, 0.2123, 0.949, 0.2622, 0.9533, 0.2642, 0.9287, 0.3121, 0.9328, 0.3121, 0.9576, 0.3625, 0.9539, 0.3605, 0.9292, 0.409, 0.9256, 0.4129, 0.9503, 0.4625, 0.9386, 0.4566, 0.9143, 0.5043, 0.903, 0.5122, 0.927, 0.5598, 0.9074, 0.5501, 0.8841, 0.5958, 0.8652, 0.6074, 0.8879, 0.6518, 0.8608, 0.6384, 0.8391, 0.6809, 0.8129, 0.6961, 0.8337, 0.736, 0.7996, 0.7192, 0.7801, 0.7575, 0.7473, 0.7759, 0.7655, 0.81, 0.7253, 0.7903, 0.7087, 0.8231, 0.6701, 0.8441, 0.6851, 0.1522, 0.7501, 0.1316, 0.7367, 0.1575, 0.6966, 0.1793, 0.7082, 0.1995, 0.6624, 0.1769, 0.6525, 0.1963, 0.6085, 0.2198, 0.6166, 0.2327, 0.5678, 0.2087, 0.5615, 0.221, 0.5146, 0.2456, 0.5189, 0.2507, 0.4682, 0.2257, 0.4658, 0.2305, 0.417, 0.2558, 0.4174, 0.2527, 0.366, 0.2275, 0.3676, 0.2245, 0.3183, 0.2497, 0.3146, 0.2385, 0.2639, 0.2136, 0.2695, 0.2027, 0.2208, 0.2272, 0.2131, 0.2079, 0.1644, 0.184, 0.1739, 0.1654, 0.1271, 0.1886, 0.1156, 0.1617, 0.07028, 0.1395, 0.08353, 0.1137, 0.03996, 0.1347, 0.02497, 0.462, 0.08034, 0.4864, 0.07798, 0.4911, 0.1256, 0.4668, 0.1299, 0.4793, 0.1784, 0.5032, 0.1721, 0.5153, 0.2187, 0.4919, 0.2269, 0.5121, 0.2732, 0.5348, 0.2632, 0.5544, 0.3076, 0.5323, 0.3195, 0.5599, 0.3624, 0.5809, 0.3488, 0.6075, 0.39, 0.5874, 0.4054, 0.6217, 0.4438, 0.6405, 0.4268, 0.6736, 0.4636, 0.656, 0.4822, 0.6964, 0.515, 0.7124, 0.4951, 0.7512, 0.5265, 0.7367, 0.5478, 0.7821, 0.574, 0.7949, 0.5516, 0.8386, 0.5768, 0.8275, 0.6002, 0.8768, 0.619, 0.8859, 0.5949, 0.9332, 0.6129, 0.926, 0.6378])
me_cylinder_001.materials.append(mat_material_001)
me_cylinder_001.use_remesh_preserve_volume = False
me_cylinder_001.use_remesh_preserve_attributes = False
me_cylinder_001.use_mirror_vertex_groups = False
me_cylinder_001.update()
me_cylinder = bpy.data.meshes.new('Cylinder')
me_cylinder.from_pydata([(-1.287e-08, 0.8591, -0.05), (-2.847e-08, 0.6839, 0.05), (0.1676, 0.8426, -0.05), (0.1334, 0.6707, 0.05), (0.3288, 0.7937, -0.05), (0.2617, 0.6318, 0.05), (0.4773, 0.7143, -0.05), (0.3799, 0.5686, 0.05), (0.6075, 0.6075, -0.05), (0.4836, 0.4836, 0.05), (0.7143, 0.4773, -0.05), (0.5686, 0.3799, 0.05), (0.7937, 0.3288, -0.05), (0.6318, 0.2617, 0.05), (0.8426, 0.1676, -0.05), (0.6707, 0.1334, 0.05), (0.8591, 2.856e-08, -0.05), (0.6839, 4.276e-08, 0.05), (0.8426, -0.1676, -0.05), (0.6707, -0.1334, 0.05), (0.7937, -0.3288, -0.05), (0.6318, -0.2617, 0.05), (0.7143, -0.4773, -0.05), (0.5686, -0.3799, 0.05), (0.6075, -0.6075, -0.05), (0.4836, -0.4836, 0.05), (0.4773, -0.7143, -0.05), (0.3799, -0.5686, 0.05), (0.3288, -0.7937, -0.05), (0.2617, -0.6318, 0.05), (0.1676, -0.8426, -0.05), (0.1334, -0.6707, 0.05), (-2.928e-07, -0.8591, -0.05), (-2.308e-07, -0.6839, 0.05), (-0.1676, -0.8426, -0.05), (-0.1334, -0.6707, 0.05), (-0.3288, -0.7937, -0.05), (-0.2617, -0.6318, 0.05), (-0.4773, -0.7143, -0.05), (-0.3799, -0.5686, 0.05), (-0.6075, -0.6075, -0.05), (-0.4836, -0.4836, 0.05), (-0.7143, -0.4773, -0.05), (-0.5686, -0.3799, 0.05), (-0.7937, -0.3288, -0.05), (-0.6318, -0.2617, 0.05), (-0.8426, -0.1676, -0.05), (-0.6707, -0.1334, 0.05), (-0.8591, 7.932e-07, -0.05), (-0.6839, 6.566e-07, 0.05), (-0.8426, 0.1676, -0.05), (-0.6707, 0.1334, 0.05), (-0.7937, 0.3288, -0.05), (-0.6318, 0.2617, 0.05), (-0.7143, 0.4773, -0.05), (-0.5686, 0.3799, 0.05), (-0.6075, 0.6075, -0.05), (-0.4836, 0.4836, 0.05), (-0.4773, 0.7143, -0.05), (-0.3799, 0.5686, 0.05), (-0.3288, 0.7937, -0.05), (-0.2617, 0.6318, 0.05), (-0.1676, 0.8426, -0.05), (-0.1334, 0.6707, 0.05), (-4.595e-09, 0.789, -0.005463), (0.1539, 0.7738, -0.005463), (0.3019, 0.7289, -0.005463), (0.4383, 0.656, -0.005463), (0.5579, 0.5579, -0.005463), (0.656, 0.4383, -0.005463), (0.7289, 0.3019, -0.005463), (0.7738, 0.1539, -0.005463), (0.789, 4.66e-08, -0.005463), (0.7738, -0.1539, -0.005463), (0.7289, -0.3019, -0.005463), (0.656, -0.4383, -0.005463), (0.5579, -0.5579, -0.005463), (0.4383, -0.656, -0.005463), (0.3019, -0.7289, -0.005463), (0.1539, -0.7738, -0.005463), (-2.617e-07, -0.789, -0.005463), (-0.1539, -0.7738, -0.005463), (-0.3019, -0.7289, -0.005463), (-0.4383, -0.656, -0.005463), (-0.5579, -0.5579, -0.005463), (-0.656, -0.4383, -0.005463), (-0.7289, -0.3019, -0.005463), (-0.7738, -0.1539, -0.005463), (-0.789, 7.488e-07, -0.005463), (-0.7738, 0.1539, -0.005463), (-0.7289, 0.3019, -0.005463), (-0.656, 0.4383, -0.005463), (-0.5579, 0.5579, -0.005463), (-0.4383, 0.656, -0.005463), (-0.3019, 0.7289, -0.005463), (-0.1539, 0.7738, -0.005463), (0.1463, 0.7356, 0.05), (0.0, 0.75, 0.05), (0.287, 0.6929, 0.05), (0.4167, 0.6236, 0.05), (0.5303, 0.5303, 0.05), (0.6236, 0.4167, 0.05), (0.6929, 0.287, 0.05), (0.7356, 0.1463, 0.05), (0.75, 5.662e-08, 0.05), (0.7356, -0.1463, 0.05), (0.6929, -0.287, 0.05), (0.6236, -0.4167, 0.05), (0.5303, -0.5303, 0.05), (0.4167, -0.6236, 0.05), (0.287, -0.6929, 0.05), (0.1463, -0.7356, 0.05), (-2.444e-07, -0.75, 0.05), (-0.1463, -0.7356, 0.05), (-0.287, -0.6929, 0.05), (-0.4167, -0.6236, 0.05), (-0.5303, -0.5303, 0.05), (-0.6236, -0.4167, 0.05), (-0.6929, -0.287, 0.05), (-0.7356, -0.1463, 0.05), (-0.75, 7.242e-07, 0.05), (-0.7356, 0.1463, 0.05), (-0.6929, 0.287, 0.05), (-0.6236, 0.4167, 0.05), (-0.5303, 0.5303, 0.05), (-0.4167, 0.6236, 0.05), (-0.287, 0.6929, 0.05), (-0.1463, 0.7356, 0.05)], [], [(64, 97, 96, 65), (65, 96, 98, 66), (66, 98, 99, 67), (67, 99, 100, 68), (68, 100, 101, 69), (69, 101, 102, 70), (70, 102, 103, 71), (71, 103, 104, 72), (72, 104, 105, 73), (73, 105, 106, 74), (74, 106, 107, 75), (75, 107, 108, 76), (76, 108, 109, 77), (77, 109, 110, 78), (78, 110, 111, 79), (79, 111, 112, 80), (80, 112, 113, 81), (81, 113, 114, 82), (82, 114, 115, 83), (83, 115, 116, 84), (84, 116, 117, 85), (85, 117, 118, 86), (86, 118, 119, 87), (87, 119, 120, 88), (88, 120, 121, 89), (89, 121, 122, 90), (90, 122, 123, 91), (91, 123, 124, 92), (92, 124, 125, 93), (93, 125, 126, 94), (3, 1, 63, 61, 59, 57, 55, 53, 51, 49, 47, 45, 43, 41, 39, 37, 35, 33, 31, 29, 27, 25, 23, 21, 19, 17, 15, 13, 11, 9, 7, 5), (94, 126, 127, 95), (95, 127, 97, 64), (62, 95, 64, 0), (60, 94, 95, 62), (58, 93, 94, 60), (56, 92, 93, 58), (54, 91, 92, 56), (52, 90, 91, 54), (50, 89, 90, 52), (48, 88, 89, 50), (46, 87, 88, 48), (44, 86, 87, 46), (42, 85, 86, 44), (40, 84, 85, 42), (38, 83, 84, 40), (36, 82, 83, 38), (34, 81, 82, 36), (32, 80, 81, 34), (30, 79, 80, 32), (28, 78, 79, 30), (26, 77, 78, 28), (24, 76, 77, 26), (22, 75, 76, 24), (20, 74, 75, 22), (18, 73, 74, 20), (16, 72, 73, 18), (14, 71, 72, 16), (12, 70, 71, 14), (10, 69, 70, 12), (8, 68, 69, 10), (6, 67, 68, 8), (4, 66, 67, 6), (2, 65, 66, 4), (0, 64, 65, 2), (1, 3, 96, 97), (3, 5, 98, 96), (5, 7, 99, 98), (7, 9, 100, 99), (9, 11, 101, 100), (11, 13, 102, 101), (13, 15, 103, 102), (15, 17, 104, 103), (17, 19, 105, 104), (19, 21, 106, 105), (21, 23, 107, 106), (23, 25, 108, 107), (25, 27, 109, 108), (27, 29, 110, 109), (29, 31, 111, 110), (31, 33, 112, 111), (33, 35, 113, 112), (35, 37, 114, 113), (37, 39, 115, 114), (39, 41, 116, 115), (41, 43, 117, 116), (43, 45, 118, 117), (45, 47, 119, 118), (47, 49, 120, 119), (49, 51, 121, 120), (51, 53, 122, 121), (53, 55, 123, 122), (55, 57, 124, 123), (57, 59, 125, 124), (59, 61, 126, 125), (61, 63, 127, 126), (63, 1, 97, 127)])
_uv = me_cylinder.uv_layers.new(name='UVMap')
_uv.uv.foreach_set('vector', [0.2988, 0.7666, 0.2666, 0.7433, 0.3131, 0.6707, 0.3482, 0.6895, 0.3482, 0.6895, 0.3131, 0.6707, 0.3473, 0.5918, 0.3854, 0.605, 0.3854, 0.605, 0.3473, 0.5918, 0.3688, 0.5078, 0.4089, 0.5149, 0.4089, 0.5149, 0.3688, 0.5078, 0.3767, 0.4206, 0.4178, 0.4213, 0.4178, 0.4213, 0.3767, 0.4206, 0.3707, 0.3325, 0.4118, 0.3266, 0.4118, 0.3266, 0.3707, 0.3325, 0.3506, 0.2455, 0.3906, 0.2331, 0.3906, 0.2331, 0.3506, 0.2455, 0.3168, 0.162, 0.3547, 0.1433, 0.3547, 0.1433, 0.3168, 0.162, 0.2695, 0.08356, 0.3051, 0.05961, 0.1313, 0.8784, 0.1429, 0.8404, 0.2267, 0.8608, 0.2202, 0.9002, 0.2202, 0.9002, 0.2267, 0.8608, 0.3123, 0.8676, 0.3122, 0.908, 0.3122, 0.908, 0.3123, 0.8676, 0.3987, 0.8607, 0.4051, 0.9009, 0.4051, 0.9009, 0.3987, 0.8607, 0.4838, 0.8399, 0.4965, 0.8789, 0.4965, 0.8789, 0.4838, 0.8399, 0.5652, 0.8056, 0.5842, 0.8425, 0.5842, 0.8425, 0.5652, 0.8056, 0.641, 0.7584, 0.6657, 0.7922, 0.6657, 0.7922, 0.641, 0.7584, 0.7089, 0.6992, 0.739, 0.7291, 0.739, 0.7291, 0.7089, 0.6992, 0.7678, 0.6291, 0.8021, 0.655, 0.08622, 0.7619, 0.05401, 0.7386, 0.1006, 0.666, 0.1357, 0.6849, 0.1357, 0.6849, 0.1006, 0.666, 0.1348, 0.5872, 0.1729, 0.6004, 0.1729, 0.6004, 0.1348, 0.5872, 0.1562, 0.5032, 0.1963, 0.5102, 0.1963, 0.5102, 0.1562, 0.5032, 0.1642, 0.416, 0.2053, 0.4166, 0.2053, 0.4166, 0.1642, 0.416, 0.1582, 0.3278, 0.1992, 0.3219, 0.1992, 0.3219, 0.1582, 0.3278, 0.1381, 0.2409, 0.1781, 0.2284, 0.1781, 0.2284, 0.1381, 0.2409, 0.1042, 0.1574, 0.1422, 0.1386, 0.1422, 0.1386, 0.1042, 0.1574, 0.05697, 0.07891, 0.09257, 0.05496, 0.5063, 0.03007, 0.5461, 0.02835, 0.5546, 0.1142, 0.5154, 0.1212, 0.5154, 0.1212, 0.5546, 0.1142, 0.5768, 0.1972, 0.5387, 0.2105, 0.5387, 0.2105, 0.5768, 0.1972, 0.6122, 0.2764, 0.5764, 0.2957, 0.5764, 0.2957, 0.6122, 0.2764, 0.6601, 0.3496, 0.6275, 0.3746, 0.6275, 0.3746, 0.6601, 0.3496, 0.7196, 0.415, 0.6911, 0.4451, 0.6911, 0.4451, 0.7196, 0.415, 0.7893, 0.4707, 0.7657, 0.5052, 0.717, 0.1131, 0.7307, 0.09158, 0.748, 0.0733, 0.7684, 0.05893, 0.791, 0.04904, 0.8151, 0.04399, 0.8396, 0.04399, 0.8636, 0.04904, 0.8863, 0.05893, 0.9066, 0.0733, 0.924, 0.09158, 0.9376, 0.1131, 0.947, 0.137, 0.9518, 0.1623, 0.9518, 0.1882, 0.947, 0.2136, 0.9376, 0.2375, 0.924, 0.259, 0.9066, 0.2772, 0.8863, 0.2916, 0.8636, 0.3015, 0.8396, 0.3065, 0.8151, 0.3065, 0.791, 0.3015, 0.7684, 0.2916, 0.748, 0.2772, 0.7307, 0.259, 0.717, 0.2375, 0.7077, 0.2136, 0.7029, 0.1882, 0.7029, 0.1623, 0.7077, 0.137, 0.7657, 0.5052, 0.7893, 0.4707, 0.8677, 0.515, 0.8496, 0.5533, 0.8496, 0.5533, 0.8677, 0.515, 0.9535, 0.5472, 0.9405, 0.5881, 0.8275, 0.6002, 0.8496, 0.5533, 0.9405, 0.5881, 0.926, 0.6378, 0.7367, 0.5478, 0.7657, 0.5052, 0.8496, 0.5533, 0.8275, 0.6002, 0.656, 0.4822, 0.6911, 0.4451, 0.7657, 0.5052, 0.7367, 0.5478, 0.5874, 0.4054, 0.6275, 0.3746, 0.6911, 0.4451, 0.656, 0.4822, 0.5323, 0.3195, 0.5764, 0.2957, 0.6275, 0.3746, 0.5874, 0.4054, 0.4919, 0.2269, 0.5387, 0.2105, 0.5764, 0.2957, 0.5323, 0.3195, 0.4668, 0.1299, 0.5154, 0.1212, 0.5387, 0.2105, 0.4919, 0.2269, 0.4572, 0.03074, 0.5063, 0.03007, 0.5154, 0.1212, 0.4668, 0.1299, 0.1886, 0.1156, 0.1422, 0.1386, 0.09257, 0.05496, 0.1347, 0.02497, 0.2272, 0.2131, 0.1781, 0.2284, 0.1422, 0.1386, 0.1886, 0.1156, 0.2497, 0.3146, 0.1992, 0.3219, 0.1781, 0.2284, 0.2272, 0.2131, 0.2558, 0.4174, 0.2053, 0.4166, 0.1992, 0.3219, 0.2497, 0.3146, 0.2456, 0.5189, 0.1963, 0.5102, 0.2053, 0.4166, 0.2558, 0.4174, 0.2198, 0.6166, 0.1729, 0.6004, 0.1963, 0.5102, 0.2456, 0.5189, 0.1793, 0.7082, 0.1357, 0.6849, 0.1729, 0.6004, 0.2198, 0.6166, 0.1252, 0.7919, 0.08622, 0.7619, 0.1357, 0.6849, 0.1793, 0.7082, 0.7759, 0.7655, 0.739, 0.7291, 0.8021, 0.655, 0.8441, 0.6851, 0.6961, 0.8337, 0.6657, 0.7922, 0.739, 0.7291, 0.7759, 0.7655, 0.6074, 0.8879, 0.5842, 0.8425, 0.6657, 0.7922, 0.6961, 0.8337, 0.5122, 0.927, 0.4965, 0.8789, 0.5842, 0.8425, 0.6074, 0.8879, 0.4129, 0.9503, 0.4051, 0.9009, 0.4965, 0.8789, 0.5122, 0.927, 0.3121, 0.9576, 0.3122, 0.908, 0.4051, 0.9009, 0.4129, 0.9503, 0.2123, 0.949, 0.2202, 0.9002, 0.3122, 0.908, 0.3121, 0.9576, 0.1155, 0.925, 0.1313, 0.8784, 0.2202, 0.9002, 0.2123, 0.949, 0.4012, 0.1202, 0.3547, 0.1433, 0.3051, 0.05961, 0.3473, 0.02962, 0.4398, 0.2178, 0.3906, 0.2331, 0.3547, 0.1433, 0.4012, 0.1202, 0.4622, 0.3193, 0.4118, 0.3266, 0.3906, 0.2331, 0.4398, 0.2178, 0.4683, 0.4221, 0.4178, 0.4213, 0.4118, 0.3266, 0.4622, 0.3193, 0.4582, 0.5236, 0.4089, 0.5149, 0.4178, 0.4213, 0.4683, 0.4221, 0.4323, 0.6213, 0.3854, 0.605, 0.4089, 0.5149, 0.4582, 0.5236, 0.3918, 0.7129, 0.3482, 0.6895, 0.3854, 0.605, 0.4323, 0.6213, 0.3377, 0.7966, 0.2988, 0.7666, 0.3482, 0.6895, 0.3918, 0.7129, 0.236, 0.719, 0.2788, 0.6525, 0.3131, 0.6707, 0.2666, 0.7433, 0.2788, 0.6525, 0.3102, 0.5793, 0.3473, 0.5918, 0.3131, 0.6707, 0.3102, 0.5793, 0.3297, 0.5013, 0.3688, 0.5078, 0.3473, 0.5918, 0.3297, 0.5013, 0.3367, 0.4203, 0.3767, 0.4206, 0.3688, 0.5078, 0.3367, 0.4203, 0.3308, 0.3386, 0.3707, 0.3325, 0.3767, 0.4206, 0.3308, 0.3386, 0.3118, 0.258, 0.3506, 0.2455, 0.3707, 0.3325, 0.3118, 0.258, 0.28, 0.1806, 0.3168, 0.162, 0.3506, 0.2455, 0.28, 0.1806, 0.236, 0.1087, 0.2695, 0.08356, 0.3168, 0.162, 0.1559, 0.8035, 0.2327, 0.8225, 0.2267, 0.8608, 0.1429, 0.8404, 0.2327, 0.8225, 0.3121, 0.8284, 0.3123, 0.8676, 0.2267, 0.8608, 0.3121, 0.8284, 0.3923, 0.8216, 0.3987, 0.8607, 0.3123, 0.8676, 0.3923, 0.8216, 0.4711, 0.8019, 0.4838, 0.8399, 0.3987, 0.8607, 0.4711, 0.8019, 0.5465, 0.7698, 0.5652, 0.8056, 0.4838, 0.8399, 0.5465, 0.7698, 0.6166, 0.7257, 0.641, 0.7584, 0.5652, 0.8056, 0.6166, 0.7257, 0.6794, 0.6705, 0.7089, 0.6992, 0.641, 0.7584, 0.6794, 0.6705, 0.7332, 0.6055, 0.7678, 0.6291, 0.7089, 0.6992, 0.02342, 0.7143, 0.06628, 0.6478, 0.1006, 0.666, 0.05401, 0.7386, 0.06628, 0.6478, 0.09763, 0.5746, 0.1348, 0.5872, 0.1006, 0.666, 0.09763, 0.5746, 0.1172, 0.4966, 0.1562, 0.5032, 0.1348, 0.5872, 0.1172, 0.4966, 0.1242, 0.4157, 0.1642, 0.416, 0.1562, 0.5032, 0.1242, 0.4157, 0.1182, 0.3339, 0.1582, 0.3278, 0.1642, 0.416, 0.1182, 0.3339, 0.09924, 0.2533, 0.1381, 0.2409, 0.1582, 0.3278, 0.09924, 0.2533, 0.06747, 0.176, 0.1042, 0.1574, 0.1381, 0.2409, 0.06747, 0.176, 0.02342, 0.1041, 0.05697, 0.07891, 0.1042, 0.1574, 0.5851, 0.02836, 0.5928, 0.1071, 0.5546, 0.1142, 0.5461, 0.02835, 0.5928, 0.1071, 0.6137, 0.1839, 0.5768, 0.1972, 0.5546, 0.1142, 0.6137, 0.1839, 0.6469, 0.2572, 0.6122, 0.2764, 0.5768, 0.1972, 0.6469, 0.2572, 0.6917, 0.325, 0.6601, 0.3496, 0.6122, 0.2764, 0.6917, 0.325, 0.7471, 0.3854, 0.7196, 0.415, 0.6601, 0.3496, 0.7471, 0.3854, 0.812, 0.4368, 0.7893, 0.4707, 0.7196, 0.415, 0.812, 0.4368, 0.885, 0.4776, 0.8677, 0.515, 0.7893, 0.4707, 0.885, 0.4776, 0.9642, 0.5067, 0.9535, 0.5472, 0.8677, 0.515])
me_cylinder.materials.append(mat_material_001)
me_cylinder.use_remesh_preserve_volume = False
me_cylinder.use_remesh_preserve_attributes = False
me_cylinder.use_mirror_vertex_groups = False
me_cylinder.update()

# ---- objects
ob_cylinder_001 = bpy.data.objects.new('Cylinder.001', me_cylinder_001)
ob_cylinder = bpy.data.objects.new('Cylinder', me_cylinder)
ob_lamp = bpy.data.objects.new('Lamp', light_lamp)
ob_camera = bpy.data.objects.new('Camera', cam_camera)

# ---- transforms, parenting, visibility, modifiers, constraints
ob_cylinder_001.location = (0.0, 0.0, 0.0)
ob_cylinder_001.lineart.crease_threshold = 0.0
ob_cylinder.location = (0.0, 0.0, 0.0)
ob_cylinder.hide_viewport = True
ob_cylinder.lineart.crease_threshold = 0.0
ob_lamp.location = (0.0, 0.0, 5.904)
ob_lamp.lock_rotations_4d = False
ob_lamp.empty_display_type = 'ARROWS'
ob_lamp.color = (0.0, 0.0, 0.0, 0.0)
ob_lamp.lineart.crease_threshold = 0.0
ob_camera.location = (7.481, -6.508, 5.344)
ob_camera.rotation_euler = (1.109, 0.0, 0.8149)
ob_camera.lock_rotations_4d = False
ob_camera.empty_display_type = 'ARROWS'
ob_camera.color = (0.0, 0.0, 0.0, 0.0)
ob_camera.display_type = 'WIRE'
ob_camera.lineart.crease_threshold = 0.0

# ---- collection membership
col_collection_1.objects.link(ob_cylinder_001)
col_collection_1.objects.link(ob_cylinder)
col_collection_1.objects.link(ob_lamp)
col_collection_1.objects.link(ob_camera)

# ---- scene / render settings (as saved in the file)
scene.camera = ob_camera
scene.frame_start = 1; scene.frame_end = 250; scene.frame_set(1)
scene.render.engine = 'CYCLES'
scene.render.resolution_percentage = 50
scene.render.dither_intensity = 0.0
scene.cycles.use_denoising = False
scene.cycles.samples = 128
scene.cycles.sampling_pattern = 'TABULATED_SOBOL'
scene.cycles.use_adaptive_sampling = False
scene.cycles.use_light_tree = False
scene.cycles.blur_glossy = 0.0
scene.cycles.sample_clamp_indirect = 0.0
scene.view_settings.view_transform = 'Standard'
bpy.context.view_layer.update()

